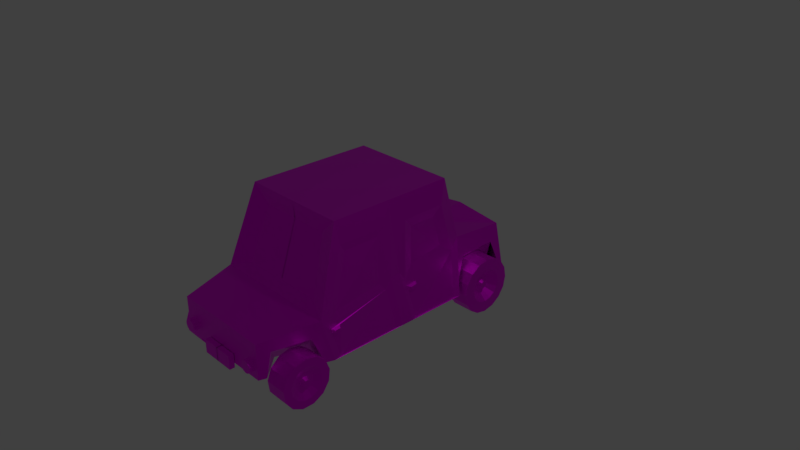 # Source: car.blend  (saved by Blender 2.80.75; exported with 4.5.12 LTS)
import bpy
from mathutils import Matrix  # noqa: F401  (used for matrix-valued properties, if any)

bpy.ops.wm.read_factory_settings(use_empty=True)
scene = bpy.context.scene
scene.name = 'Scene'

# ---- collections
col_collection_1 = bpy.data.collections.new('Collection 1'); scene.collection.children.link(col_collection_1)

# ---- images (referenced by path relative to the original .blend; pixels are not part of the script)
import os
ASSET_DIR = os.environ.get("B2B_ASSET_DIR", "")  # directory of the original .blend (textures are referenced by path, not embedded)
HERE = os.path.dirname(os.path.abspath(__file__))  # packed textures are extracted next to this script under _unpacked/

def load_image(name, relpath, width, height, colorspace="sRGB"):
    """Load a texture the original file referenced (path relative to the .blend, or extracted next to this script)."""
    p = next((c for c in (os.path.join(HERE, relpath), os.path.join(ASSET_DIR, relpath)) if relpath and os.path.exists(c)), "")
    if p:
        img = bpy.data.images.load(p, check_existing=True)
        img.name = name
    else:  # same state as the original file: an image datablock whose file is absent (Cycles renders it pink)
        img = bpy.data.images.new(name, width, height)
        img.source = "FILE"
        img.filepath = "//" + (relpath or name)
    img.colorspace_settings.name = colorspace
    return img
img_car_002 = load_image('CAR.002', 'car.png', 1024, 1024, 'sRGB')

# ---- materials (node trees are filled in below, after node groups)
mat_material_002 = bpy.data.materials.new('Material.002')
mat_material_002.alpha_threshold = 0.0
mat_material_002.roughness = 0.5

# ---- material node trees
mat_material_002.use_nodes = True; mat_material_002.node_tree.nodes.clear()
_N = mat_material_002.node_tree.nodes; _L = mat_material_002.node_tree.links
n0 = _N.new('ShaderNodeOutputMaterial'); n0.name = 'Material Output'; n0.location = (300, 300)
n1 = _N.new('ShaderNodeBsdfDiffuse'); n1.name = 'Diffuse BSDF'; n1.location = (10, 300)
n2 = _N.new('ShaderNodeOutputMaterial'); n2.name = 'Material Output.001'; n2.location = (691, 83)
n3 = _N.new('ShaderNodeTexImage'); n3.name = 'Image Texture'; n3.location = (-14, 174)
n3.width = 140
n3.image = img_car_002
n4 = _N.new('ShaderNodeBsdfPrincipled'); n4.name = 'Principled BSDF'; n4.location = (206, 165)
n4.width = 150
n4.subsurface_method = 'BURLEY'
n4.inputs[1].default_value = 1.0
n4.inputs[3].default_value = 1.45
n4.inputs[9].default_value = (1.0, 1.0, 1.0)
n4.inputs[27].default_value = (0.0, 0.0, 0.0, 1.0)
n4.inputs[28].default_value = 1.0
n5 = _N.new('ShaderNodeOutputLight'); n5.name = 'Lamp Output'; n5.location = (574, 139)
_L.new(n1.outputs[0], n0.inputs[0])
_L.new(n3.outputs[0], n4.inputs[0])
_L.new(n4.outputs[0], n2.inputs[0])
n2.is_active_output = True

# ---- world
world_world = bpy.data.worlds.new('World'); scene.world = world_world
world_world.color = (0.05088, 0.05088, 0.05088)
world_world.use_sun_shadow = False
world_world.sun_shadow_jitter_overblur = 0.0

# ---- cameras
cam_camera = bpy.data.cameras.new('Camera')
cam_camera.clip_end = 100.0
cam_camera.lens = 35.0
cam_camera.sensor_width = 32.0
cam_camera.sensor_height = 18.0
cam_camera.ortho_scale = 7.314
cam_camera.dof.focus_distance = 0.0

# ---- lights
light_lamp = bpy.data.lights.new('Lamp', 'POINT')
light_lamp.transmission_factor = 0.0
light_lamp.cutoff_distance = 30.0
light_lamp.energy = 100.0
light_lamp.shadow_buffer_clip_start = 1.001
light_lamp.shadow_soft_size = 0.1
light_lamp.shadow_maximum_resolution = 0.006
light_lamp.use_absolute_resolution = True

# ---- meshes
me_cube_002 = bpy.data.meshes.new('Cube.002')
me_cube_002.from_pydata([(0.8977, -1.327, -0.5503), (0.7469, -1.153, 1.122), (0.8977, 0.7612, -0.5503), (0.7469, 0.5849, 1.122), (0.642, 0.9577, 0.1479), (0.8195, 1.694, -0.5218), (0.6766, 1.694, 0.1138), (0.8977, -1.507, 0.05641), (0.6968, -2.255, -0.4795), (0.6968, -2.255, -0.008682), (0.4121, 1.753, -0.2451), (0.4138, 1.753, -0.2261), (0.4191, 1.753, -0.2077), (0.4276, 1.753, -0.1908), (0.4391, 1.753, -0.176), (0.4531, 1.753, -0.1639), (0.4691, 1.753, -0.1548), (0.4864, 1.753, -0.1493), (0.5045, 1.753, -0.1474), (0.5225, 1.753, -0.1493), (0.5398, 1.753, -0.1548), (0.5558, 1.753, -0.1639), (0.5698, 1.753, -0.176), (0.5813, 1.753, -0.1908), (0.5899, 1.753, -0.2077), (0.5951, 1.753, -0.2261), (0.5969, 1.753, -0.2451), (0.5951, 1.753, -0.2642), (0.5899, 1.753, -0.2826), (0.5813, 1.753, -0.2995), (0.5698, 1.753, -0.3143), (0.5558, 1.753, -0.3264), (0.5398, 1.753, -0.3354), (0.5225, 1.753, -0.341), (0.5045, 1.753, -0.3429), (0.4864, 1.753, -0.341), (0.4691, 1.753, -0.3354), (0.4531, 1.753, -0.3264), (0.4391, 1.753, -0.3143), (0.4276, 1.753, -0.2994), (0.4191, 1.753, -0.2826), (0.4138, 1.753, -0.2642), (0.4138, 1.821, -0.2261), (0.4121, 1.821, -0.2451), (0.4191, 1.821, -0.2077), (0.4276, 1.821, -0.1908), (0.4391, 1.821, -0.176), (0.4531, 1.821, -0.1639), (0.4691, 1.821, -0.1548), (0.4864, 1.821, -0.1493), (0.5045, 1.821, -0.1474), (0.5225, 1.821, -0.1493), (0.5398, 1.821, -0.1548), (0.5558, 1.821, -0.1639), (0.5698, 1.821, -0.176), (0.5813, 1.821, -0.1908), (0.5899, 1.821, -0.2077), (0.5951, 1.821, -0.2261), (0.5969, 1.821, -0.2451), (0.5951, 1.821, -0.2642), (0.5899, 1.821, -0.2826), (0.5813, 1.821, -0.2995), (0.5698, 1.821, -0.3143), (0.5558, 1.821, -0.3264), (0.5398, 1.821, -0.3354), (0.5225, 1.821, -0.341), (0.5045, 1.821, -0.3429), (0.4864, 1.821, -0.341), (0.4691, 1.821, -0.3354), (0.4531, 1.821, -0.3264), (0.4391, 1.821, -0.3143), (0.4276, 1.821, -0.2994), (0.4191, 1.821, -0.2826), (0.4138, 1.821, -0.2642), (0.2218, 1.701, -0.4117), (0.2218, 1.701, -0.5785), (0.001186, 1.701, -0.4117), (0.001186, 1.701, -0.5785), (0.001186, 1.738, -0.4117), (0.2218, 1.738, -0.4117), (0.2218, 1.738, -0.5785), (0.001186, 1.738, -0.5785), (-0.001237, 0.6146, 0.8278), (0.5257, 0.6146, 0.8278), (0.4516, 0.8775, 0.1404), (-0.001237, 0.8775, 0.1348), (0.7469, -0.1839, 1.122), (0.8977, -0.08366, -0.5503), (0.7605, -0.185, 0.1055), (0.8977, -0.2477, -0.5503), (0.7469, -0.3396, 1.122), (0.7763, -0.3368, 0.09985), (0.6701, 0.8273, 0.004903), (0.8745, 0.6703, -0.553), (0.8745, -0.004893, -0.553), (0.754, 0.5294, 0.7836), (0.754, -0.08497, 0.7836), (0.7648, -0.08587, -0.02899), (0.7034, 0.4405, 0.6317), (0.6516, 0.6247, 0.1503), (0.7034, 0.06062, 0.6317), (0.7101, 0.06006, 0.1293), (0.8977, -1.507, 0.05641), (0.7469, -1.153, 1.122), (0.7469, -0.3396, 1.122), (0.8977, -1.327, -0.5503), (0.7763, -0.3368, 0.09985), (0.8977, -0.2477, -0.5503), (0.8848, -1.381, -0.05201), (0.7616, -1.091, 0.8189), (0.7616, -0.4272, 0.8189), (0.8848, -1.234, -0.5477), (0.7856, -0.4249, -0.01651), (0.8848, -0.3521, -0.5477), (0.8455, -1.24, 0.06241), (0.754, -1.024, 0.709), (0.754, -0.5313, 0.709), (0.7718, -0.5295, 0.08877), (0.6107, -1.376, 0.1571), (0.5067, -1.132, 0.8925), (-0.00869, -1.132, 0.8925), (-0.00869, -1.376, 0.1647), (0.8264, 0.816, -0.3555), (0.8229, 1.653, -0.523), (0.9674, 1.199, -0.9361), (0.6668, 1.199, -0.9361), (0.9674, 1.05, -0.9064), (0.6668, 1.05, -0.9064), (0.9674, 0.9238, -0.822), (0.6668, 0.9238, -0.822), (0.9674, 0.8393, -0.6957), (0.6668, 0.8393, -0.6957), (0.9674, 0.8097, -0.5467), (0.6668, 0.8097, -0.5467), (0.9674, 0.8393, -0.3977), (0.6668, 0.8393, -0.3977), (0.9674, 0.9238, -0.2714), (0.6668, 0.9238, -0.2714), (0.9674, 1.05, -0.1869), (0.6668, 1.05, -0.1869), (0.9674, 1.199, -0.1573), (0.6668, 1.199, -0.1573), (0.9674, 1.348, -0.1869), (0.6668, 1.348, -0.1869), (0.9674, 1.474, -0.2714), (0.6668, 1.474, -0.2714), (0.9674, 1.559, -0.3977), (0.6668, 1.559, -0.3977), (0.9674, 1.588, -0.5467), (0.6668, 1.588, -0.5467), (0.9674, 1.559, -0.6957), (0.6668, 1.559, -0.6957), (0.9674, 1.474, -0.822), (0.6668, 1.474, -0.822), (0.9674, 1.348, -0.9064), (0.6668, 1.348, -0.9064), (0.7188, 1.535, -0.09969), (0.7245, 1.001, -0.1001), (0.8264, 0.816, -0.3555), (0.8977, 0.7612, -0.5503), (0.7245, 1.001, -0.1001), (0.7188, 1.535, -0.09969), (0.8229, 1.653, -0.523), (0.8216, 1.653, -0.5225), (0.374, 0.7612, -0.5503), (0.5833, 1.589, -0.525), (0.7828, -0.07264, -0.1146), (0.7948, -0.06377, -0.172), (0.7664, 0.0817, -0.1072), (0.7782, 0.0877, -0.1625), (0.8281, -0.04453, -0.1231), (0.8359, -0.03875, -0.1606), (0.8174, 0.05618, -0.1183), (0.8251, 0.06009, -0.1543), (0.8848, -1.347, -0.169), (0.8848, -1.361, -0.1198), (0.8831, -1.234, -0.114), (0.8848, -1.216, -0.1685), (0.9299, -1.323, -0.1572), (0.9299, -1.331, -0.1285), (0.9289, -1.257, -0.1251), (0.9299, -1.246, -0.1569), (0.241, -2.33, -0.3517), (0.241, -2.33, -0.5365), (0.4894, -2.326, -0.3256), (0.4894, -2.239, -0.3256), (0.4988, -2.326, -0.3639), (0.4988, -2.239, -0.3639), (0.5249, -2.326, -0.3934), (0.5249, -2.239, -0.3934), (0.5618, -2.326, -0.4073), (0.5618, -2.239, -0.4073), (0.6009, -2.326, -0.4026), (0.6009, -2.239, -0.4026), (0.6333, -2.326, -0.3802), (0.6333, -2.239, -0.3802), (0.6516, -2.326, -0.3453), (0.6516, -2.239, -0.3453), (0.6516, -2.326, -0.3059), (0.6516, -2.239, -0.3059), (0.6333, -2.326, -0.2711), (0.6333, -2.239, -0.2711), (0.6009, -2.326, -0.2487), (0.6009, -2.239, -0.2487), (0.5618, -2.326, -0.244), (0.5618, -2.239, -0.244), (0.5249, -2.326, -0.2579), (0.5249, -2.239, -0.2579), (0.4988, -2.326, -0.2874), (0.4988, -2.239, -0.2874), (-0.004596, -2.33, -0.5365), (-0.004596, -2.33, -0.3517), (0.241, -2.259, -0.5365), (0.241, -2.259, -0.3517), (-0.004596, -2.259, -0.5365), (-0.004596, -2.259, -0.3517), (0.8711, -1.45, -0.5409), (0.719, -2.152, -0.4874), (0.7322, -2.091, -0.1571), (0.853, -1.617, -0.15), (0.4797, -1.474, -0.539), (0.4116, -1.834, -0.5116), (0.7042, -1.817, -0.2473), (1.002, -1.817, -0.2473), (0.7042, -1.665, -0.2847), (1.002, -1.665, -0.2847), (0.7042, -1.548, -0.3883), (1.002, -1.548, -0.3883), (0.7042, -1.493, -0.5343), (1.002, -1.493, -0.5343), (0.7042, -1.512, -0.6894), (1.002, -1.512, -0.6894), (0.7042, -1.6, -0.8179), (1.002, -1.6, -0.8179), (0.7042, -1.739, -0.8905), (1.002, -1.739, -0.8905), (0.7042, -1.895, -0.8905), (1.002, -1.895, -0.8905), (0.7042, -2.033, -0.8179), (1.002, -2.033, -0.8179), (0.7042, -2.122, -0.6894), (1.002, -2.122, -0.6894), (0.7042, -2.141, -0.5343), (1.002, -2.141, -0.5343), (0.7042, -2.085, -0.3883), (1.002, -2.085, -0.3883), (0.7042, -1.968, -0.2847), (1.002, -1.968, -0.2847), (0.9674, 1.199, -0.781), (0.9674, 1.109, -0.7631), (0.9674, 1.033, -0.7123), (0.9674, 0.9827, -0.6363), (0.9674, 0.9648, -0.5467), (0.9674, 0.9827, -0.457), (0.9674, 1.033, -0.381), (0.9674, 1.109, -0.3303), (0.9674, 1.199, -0.3124), (0.9674, 1.289, -0.3303), (0.9674, 1.365, -0.381), (0.9674, 1.416, -0.457), (0.9674, 1.433, -0.5467), (0.9674, 1.416, -0.6363), (0.9674, 1.365, -0.7123), (0.9674, 1.289, -0.7631), (0.8639, 1.199, -0.6781), (0.8639, 1.149, -0.6681), (0.8639, 1.106, -0.6396), (0.8639, 1.078, -0.597), (0.8639, 1.068, -0.5467), (0.8639, 1.078, -0.4964), (0.8639, 1.106, -0.4537), (0.8639, 1.149, -0.4252), (0.8639, 1.199, -0.4152), (0.8639, 1.249, -0.4252), (0.8639, 1.292, -0.4537), (0.8639, 1.321, -0.4964), (0.8639, 1.331, -0.5467), (0.8639, 1.321, -0.597), (0.8639, 1.292, -0.6396), (0.8639, 1.249, -0.6681), (0.8639, 1.199, -0.6279), (0.8639, 1.168, -0.6217), (0.8639, 1.142, -0.6041), (0.8639, 1.124, -0.5777), (0.8639, 1.118, -0.5467), (0.8639, 1.124, -0.5156), (0.8639, 1.142, -0.4893), (0.8639, 1.168, -0.4717), (0.8639, 1.199, -0.4655), (0.8639, 1.23, -0.4717), (0.8639, 1.256, -0.4893), (0.8639, 1.274, -0.5156), (0.8639, 1.28, -0.5467), (0.8639, 1.274, -0.5777), (0.8639, 1.256, -0.6041), (0.8639, 1.23, -0.6217), (0.9247, 1.199, -0.5933), (0.9247, 1.181, -0.5898), (0.9247, 1.166, -0.5797), (0.9247, 1.156, -0.5645), (0.9247, 1.152, -0.5467), (0.9247, 1.156, -0.5288), (0.9247, 1.166, -0.5137), (0.9247, 1.181, -0.5036), (0.9247, 1.199, -0.5), (0.9247, 1.217, -0.5036), (0.9247, 1.232, -0.5137), (0.9247, 1.242, -0.5288), (0.9247, 1.246, -0.5467), (0.9247, 1.242, -0.5645), (0.9247, 1.232, -0.5797), (0.9247, 1.217, -0.5898), (1.002, -1.714, -0.3782), (1.002, -1.817, -0.3529), (1.002, -1.635, -0.4483), (1.002, -1.598, -0.547), (1.002, -1.61, -0.6519), (1.002, -1.67, -0.7389), (1.002, -1.764, -0.788), (1.002, -1.87, -0.788), (1.002, -1.963, -0.7389), (1.002, -2.023, -0.6519), (1.002, -2.036, -0.547), (1.002, -1.998, -0.4483), (1.002, -1.919, -0.3782), (0.9513, -1.758, -0.4621), (0.9513, -1.817, -0.4477), (0.9513, -1.713, -0.5021), (0.9513, -1.692, -0.5585), (0.9513, -1.699, -0.6183), (0.9513, -1.733, -0.668), (0.9513, -1.787, -0.696), (0.9513, -1.847, -0.696), (0.9513, -1.9, -0.668), (0.9513, -1.935, -0.6183), (0.9513, -1.942, -0.5585), (0.9513, -1.92, -0.5021), (0.9513, -1.875, -0.4621), (0.9513, -1.786, -0.5142), (0.9513, -1.817, -0.5065), (0.9513, -1.761, -0.5355), (0.9513, -1.75, -0.5656), (0.9513, -1.754, -0.5975), (0.9513, -1.772, -0.6239), (0.9513, -1.801, -0.6389), (0.9513, -1.833, -0.6389), (0.9513, -1.861, -0.6239), (0.9513, -1.88, -0.5975), (0.9513, -1.883, -0.5656), (0.9513, -1.872, -0.5355), (0.9513, -1.848, -0.5142), (1.001, -1.798, -0.5374), (1.001, -1.817, -0.5327), (1.001, -1.783, -0.5504), (1.001, -1.776, -0.5687), (1.001, -1.778, -0.5882), (1.001, -1.79, -0.6043), (1.001, -1.807, -0.6134), (1.001, -1.827, -0.6134), (1.001, -1.844, -0.6043), (1.001, -1.855, -0.5882), (1.001, -1.857, -0.5687), (1.001, -1.85, -0.5504), (1.001, -1.836, -0.5374), (-0.8977, -1.327, -0.5503), (-0.7469, -1.153, 1.122), (-0.8977, 0.7612, -0.5503), (-0.7469, 0.5849, 1.122), (-0.642, 0.9577, 0.1479), (-0.8195, 1.694, -0.5218), (-0.6766, 1.694, 0.1138), (-0.8977, -1.507, 0.05641), (-0.6968, -2.255, -0.4795), (-0.6968, -2.255, -0.008682), (5.801e-08, -1.327, -0.5503), (5.038e-08, -1.153, 1.122), (-3.327e-08, 0.7612, -0.5503), (-2.557e-08, 0.5849, 1.122), (-4.186e-08, 0.9577, 0.1399), (-7.404e-08, 1.694, -0.5218), (-7.404e-08, 1.694, 0.1983), (6.589e-08, -1.507, 0.06744), (9.856e-08, -2.255, -0.4795), (9.856e-08, -2.255, -0.0001163), (-0.4121, 1.753, -0.2451), (-0.4138, 1.753, -0.2261), (-0.4191, 1.753, -0.2077), (-0.4276, 1.753, -0.1908), (-0.4391, 1.753, -0.176), (-0.4531, 1.753, -0.1639), (-0.4691, 1.753, -0.1548), (-0.4864, 1.753, -0.1493), (-0.5045, 1.753, -0.1474), (-0.5225, 1.753, -0.1493), (-0.5398, 1.753, -0.1548), (-0.5558, 1.753, -0.1639), (-0.5698, 1.753, -0.176), (-0.5813, 1.753, -0.1908), (-0.5899, 1.753, -0.2077), (-0.5951, 1.753, -0.2261), (-0.5969, 1.753, -0.2451), (-0.5951, 1.753, -0.2642), (-0.5899, 1.753, -0.2826), (-0.5813, 1.753, -0.2995), (-0.5698, 1.753, -0.3143), (-0.5558, 1.753, -0.3264), (-0.5398, 1.753, -0.3354), (-0.5225, 1.753, -0.341), (-0.5045, 1.753, -0.3429), (-0.4864, 1.753, -0.341), (-0.4691, 1.753, -0.3354), (-0.4531, 1.753, -0.3264), (-0.4391, 1.753, -0.3143), (-0.4276, 1.753, -0.2994), (-0.4191, 1.753, -0.2826), (-0.4138, 1.753, -0.2642), (-0.4138, 1.821, -0.2261), (-0.4121, 1.821, -0.2451), (-0.4191, 1.821, -0.2077), (-0.4276, 1.821, -0.1908), (-0.4391, 1.821, -0.176), (-0.4531, 1.821, -0.1639), (-0.4691, 1.821, -0.1548), (-0.4864, 1.821, -0.1493), (-0.5045, 1.821, -0.1474), (-0.5225, 1.821, -0.1493), (-0.5398, 1.821, -0.1548), (-0.5558, 1.821, -0.1639), (-0.5698, 1.821, -0.176), (-0.5813, 1.821, -0.1908), (-0.5899, 1.821, -0.2077), (-0.5951, 1.821, -0.2261), (-0.5969, 1.821, -0.2451), (-0.5951, 1.821, -0.2642), (-0.5899, 1.821, -0.2826), (-0.5813, 1.821, -0.2995), (-0.5698, 1.821, -0.3143), (-0.5558, 1.821, -0.3264), (-0.5398, 1.821, -0.3354), (-0.5225, 1.821, -0.341), (-0.5045, 1.821, -0.3429), (-0.4864, 1.821, -0.341), (-0.4691, 1.821, -0.3354), (-0.4531, 1.821, -0.3264), (-0.4391, 1.821, -0.3143), (-0.4276, 1.821, -0.2994), (-0.4191, 1.821, -0.2826), (-0.4138, 1.821, -0.2642), (-0.2218, 1.701, -0.4117), (-0.2218, 1.701, -0.5785), (-0.001186, 1.701, -0.4117), (-0.001186, 1.701, -0.5785), (-0.001186, 1.738, -0.4117), (-0.2218, 1.738, -0.4117), (-0.2218, 1.738, -0.5785), (-0.001186, 1.738, -0.5785), (0.001237, 0.6146, 0.8278), (-0.5257, 0.6146, 0.8278), (-0.4516, 0.8775, 0.1404), (0.001237, 0.8775, 0.1348), (-0.7469, -0.1839, 1.122), (-0.8977, -0.08366, -0.5503), (-0.7605, -0.185, 0.1055), (-0.8977, -0.2477, -0.5503), (-0.7469, -0.3396, 1.122), (-0.7763, -0.3368, 0.09985), (-0.6701, 0.8273, 0.004903), (-0.8745, 0.6703, -0.553), (-0.8745, -0.004893, -0.553), (-0.754, 0.5294, 0.7836), (-0.754, -0.08497, 0.7836), (-0.7648, -0.08587, -0.02899), (-0.7034, 0.4405, 0.6317), (-0.6516, 0.6247, 0.1503), (-0.7034, 0.06062, 0.6317), (-0.7101, 0.06006, 0.1293), (-0.8977, -1.507, 0.05641), (-0.7469, -1.153, 1.122), (-0.7469, -0.3396, 1.122), (-0.8977, -1.327, -0.5503), (-0.7763, -0.3368, 0.09985), (-0.8977, -0.2477, -0.5503), (-0.8848, -1.381, -0.05201), (-0.7616, -1.091, 0.8189), (-0.7616, -0.4272, 0.8189), (-0.8848, -1.234, -0.5477), (-0.7856, -0.4249, -0.01651), (-0.8848, -0.3521, -0.5477), (-0.8455, -1.24, 0.06241), (-0.754, -1.024, 0.709), (-0.754, -0.5313, 0.709), (-0.7718, -0.5295, 0.08877), (-0.6107, -1.376, 0.1571), (-0.5067, -1.132, 0.8925), (0.00869, -1.132, 0.8925), (0.00869, -1.376, 0.1647), (-0.8264, 0.816, -0.3555), (-0.8229, 1.653, -0.523), (-0.9674, 1.199, -0.9361), (-0.6668, 1.199, -0.9361), (-0.9674, 1.05, -0.9064), (-0.6668, 1.05, -0.9064), (-0.9674, 0.9238, -0.822), (-0.6668, 0.9238, -0.822), (-0.9674, 0.8393, -0.6957), (-0.6668, 0.8393, -0.6957), (-0.9674, 0.8097, -0.5467), (-0.6668, 0.8097, -0.5467), (-0.9674, 0.8393, -0.3977), (-0.6668, 0.8393, -0.3977), (-0.9674, 0.9238, -0.2714), (-0.6668, 0.9238, -0.2714), (-0.9674, 1.05, -0.1869), (-0.6668, 1.05, -0.1869), (-0.9674, 1.199, -0.1573), (-0.6668, 1.199, -0.1573), (-0.9674, 1.348, -0.1869), (-0.6668, 1.348, -0.1869), (-0.9674, 1.474, -0.2714), (-0.6668, 1.474, -0.2714), (-0.9674, 1.559, -0.3977), (-0.6668, 1.559, -0.3977), (-0.9674, 1.588, -0.5467), (-0.6668, 1.588, -0.5467), (-0.9674, 1.559, -0.6957), (-0.6668, 1.559, -0.6957), (-0.9674, 1.474, -0.822), (-0.6668, 1.474, -0.822), (-0.9674, 1.348, -0.9064), (-0.6668, 1.348, -0.9064), (-0.7188, 1.535, -0.09969), (-0.7245, 1.001, -0.1001), (-0.8264, 0.816, -0.3555), (-0.8977, 0.7612, -0.5503), (-0.7245, 1.001, -0.1001), (-0.7188, 1.535, -0.09969), (-0.8229, 1.653, -0.523), (-0.8216, 1.653, -0.5225), (-0.374, 0.7612, -0.5503), (-0.5833, 1.589, -0.525), (-0.7828, -0.07264, -0.1146), (-0.7948, -0.06377, -0.172), (-0.7664, 0.0817, -0.1072), (-0.7782, 0.0877, -0.1625), (-0.8281, -0.04453, -0.1231), (-0.8359, -0.03875, -0.1606), (-0.8174, 0.05618, -0.1183), (-0.8251, 0.06009, -0.1543), (-0.8848, -1.347, -0.169), (-0.8848, -1.361, -0.1198), (-0.8831, -1.234, -0.114), (-0.8848, -1.216, -0.1685), (-0.9299, -1.323, -0.1572), (-0.9299, -1.331, -0.1285), (-0.9289, -1.257, -0.1251), (-0.9299, -1.246, -0.1569), (-0.241, -2.33, -0.3517), (-0.241, -2.33, -0.5365), (-0.4894, -2.326, -0.3256), (-0.4894, -2.239, -0.3256), (-0.4988, -2.326, -0.3639), (-0.4988, -2.239, -0.3639), (-0.5249, -2.326, -0.3934), (-0.5249, -2.239, -0.3934), (-0.5618, -2.326, -0.4073), (-0.5618, -2.239, -0.4073), (-0.6009, -2.326, -0.4026), (-0.6009, -2.239, -0.4026), (-0.6333, -2.326, -0.3802), (-0.6333, -2.239, -0.3802), (-0.6516, -2.326, -0.3453), (-0.6516, -2.239, -0.3453), (-0.6516, -2.326, -0.3059), (-0.6516, -2.239, -0.3059), (-0.6333, -2.326, -0.2711), (-0.6333, -2.239, -0.2711), (-0.6009, -2.326, -0.2487), (-0.6009, -2.239, -0.2487), (-0.5618, -2.326, -0.244), (-0.5618, -2.239, -0.244), (-0.5249, -2.326, -0.2579), (-0.5249, -2.239, -0.2579), (-0.4988, -2.326, -0.2874), (-0.4988, -2.239, -0.2874), (0.004596, -2.33, -0.5365), (0.004596, -2.33, -0.3517), (-0.241, -2.259, -0.5365), (-0.241, -2.259, -0.3517), (0.004596, -2.259, -0.5365), (0.004596, -2.259, -0.3517), (-0.8711, -1.45, -0.5409), (-0.719, -2.152, -0.4874), (-0.7322, -2.091, -0.1571), (-0.853, -1.617, -0.15), (-0.4797, -1.474, -0.539), (-0.4116, -1.834, -0.5116), (-0.7042, -1.817, -0.2473), (-1.002, -1.817, -0.2473), (-0.7042, -1.665, -0.2847), (-1.002, -1.665, -0.2847), (-0.7042, -1.548, -0.3883), (-1.002, -1.548, -0.3883), (-0.7042, -1.493, -0.5343), (-1.002, -1.493, -0.5343), (-0.7042, -1.512, -0.6894), (-1.002, -1.512, -0.6894), (-0.7042, -1.6, -0.8179), (-1.002, -1.6, -0.8179), (-0.7042, -1.739, -0.8905), (-1.002, -1.739, -0.8905), (-0.7042, -1.895, -0.8905), (-1.002, -1.895, -0.8905), (-0.7042, -2.033, -0.8179), (-1.002, -2.033, -0.8179), (-0.7042, -2.122, -0.6894), (-1.002, -2.122, -0.6894), (-0.7042, -2.141, -0.5343), (-1.002, -2.141, -0.5343), (-0.7042, -2.085, -0.3883), (-1.002, -2.085, -0.3883), (-0.7042, -1.968, -0.2847), (-1.002, -1.968, -0.2847), (-0.9674, 1.199, -0.781), (-0.9674, 1.109, -0.7631), (-0.9674, 1.033, -0.7123), (-0.9674, 0.9827, -0.6363), (-0.9674, 0.9648, -0.5467), (-0.9674, 0.9827, -0.457), (-0.9674, 1.033, -0.381), (-0.9674, 1.109, -0.3303), (-0.9674, 1.199, -0.3124), (-0.9674, 1.289, -0.3303), (-0.9674, 1.365, -0.381), (-0.9674, 1.416, -0.457), (-0.9674, 1.433, -0.5467), (-0.9674, 1.416, -0.6363), (-0.9674, 1.365, -0.7123), (-0.9674, 1.289, -0.7631), (-0.8639, 1.199, -0.6781), (-0.8639, 1.149, -0.6681), (-0.8639, 1.106, -0.6396), (-0.8639, 1.078, -0.597), (-0.8639, 1.068, -0.5467), (-0.8639, 1.078, -0.4964), (-0.8639, 1.106, -0.4537), (-0.8639, 1.149, -0.4252), (-0.8639, 1.199, -0.4152), (-0.8639, 1.249, -0.4252), (-0.8639, 1.292, -0.4537), (-0.8639, 1.321, -0.4964), (-0.8639, 1.331, -0.5467), (-0.8639, 1.321, -0.597), (-0.8639, 1.292, -0.6396), (-0.8639, 1.249, -0.6681), (-0.8639, 1.199, -0.6279), (-0.8639, 1.168, -0.6217), (-0.8639, 1.142, -0.6041), (-0.8639, 1.124, -0.5777), (-0.8639, 1.118, -0.5467), (-0.8639, 1.124, -0.5156), (-0.8639, 1.142, -0.4893), (-0.8639, 1.168, -0.4717), (-0.8639, 1.199, -0.4655), (-0.8639, 1.23, -0.4717), (-0.8639, 1.256, -0.4893), (-0.8639, 1.274, -0.5156), (-0.8639, 1.28, -0.5467), (-0.8639, 1.274, -0.5777), (-0.8639, 1.256, -0.6041), (-0.8639, 1.23, -0.6217), (-0.9247, 1.199, -0.5933), (-0.9247, 1.181, -0.5898), (-0.9247, 1.166, -0.5797), (-0.9247, 1.156, -0.5645), (-0.9247, 1.152, -0.5467), (-0.9247, 1.156, -0.5288), (-0.9247, 1.166, -0.5137), (-0.9247, 1.181, -0.5036), (-0.9247, 1.199, -0.5), (-0.9247, 1.217, -0.5036), (-0.9247, 1.232, -0.5137), (-0.9247, 1.242, -0.5288), (-0.9247, 1.246, -0.5467), (-0.9247, 1.242, -0.5645), (-0.9247, 1.232, -0.5797), (-0.9247, 1.217, -0.5898), (-1.002, -1.714, -0.3782), (-1.002, -1.817, -0.3529), (-1.002, -1.635, -0.4483), (-1.002, -1.598, -0.547), (-1.002, -1.61, -0.6519), (-1.002, -1.67, -0.7389), (-1.002, -1.764, -0.788), (-1.002, -1.87, -0.788), (-1.002, -1.963, -0.7389), (-1.002, -2.023, -0.6519), (-1.002, -2.036, -0.547), (-1.002, -1.998, -0.4483), (-1.002, -1.919, -0.3782), (-0.9513, -1.758, -0.4621), (-0.9513, -1.817, -0.4477), (-0.9513, -1.713, -0.5021), (-0.9513, -1.692, -0.5585), (-0.9513, -1.699, -0.6183), (-0.9513, -1.733, -0.668), (-0.9513, -1.787, -0.696), (-0.9513, -1.847, -0.696), (-0.9513, -1.9, -0.668), (-0.9513, -1.935, -0.6183), (-0.9513, -1.942, -0.5585), (-0.9513, -1.92, -0.5021), (-0.9513, -1.875, -0.4621), (-0.9513, -1.786, -0.5142), (-0.9513, -1.817, -0.5065), (-0.9513, -1.761, -0.5355), (-0.9513, -1.75, -0.5656), (-0.9513, -1.754, -0.5975), (-0.9513, -1.772, -0.6239), (-0.9513, -1.801, -0.6389), (-0.9513, -1.833, -0.6389), (-0.9513, -1.861, -0.6239), (-0.9513, -1.88, -0.5975), (-0.9513, -1.883, -0.5656), (-0.9513, -1.872, -0.5355), (-0.9513, -1.848, -0.5142), (-1.001, -1.798, -0.5374), (-1.001, -1.817, -0.5327), (-1.001, -1.783, -0.5504), (-1.001, -1.776, -0.5687), (-1.001, -1.778, -0.5882), (-1.001, -1.79, -0.6043), (-1.001, -1.807, -0.6134), (-1.001, -1.827, -0.6134), (-1.001, -1.844, -0.6043), (-1.001, -1.855, -0.5882), (-1.001, -1.857, -0.5687), (-1.001, -1.85, -0.5504), (-1.001, -1.836, -0.5374)], [], [(374, 0, 216, 220, 221, 217, 8, 382), (4, 122, 157, 156, 123, 163, 5, 6), (374, 376, 164, 2, 87, 89, 0), (377, 375, 1, 90, 86, 3), (379, 380, 6, 5), (378, 4, 6, 380), (7, 1, 119, 118), (0, 7, 9, 8, 217, 218, 219, 216), (7, 381, 383, 9), (8, 9, 383, 382), (3, 4, 84, 83), (11, 12, 13, 14, 15, 16, 17, 18, 19, 20, 21, 22, 23, 24, 25, 26, 27, 28, 29, 30, 31, 32, 33, 34, 35, 36, 37, 38, 39, 40, 41, 10), (42, 43, 73, 72, 71, 70, 69, 68, 67, 66, 65, 64, 63, 62, 61, 60, 59, 58, 57, 56, 55, 54, 53, 52, 51, 50, 49, 48, 47, 46, 45, 44), (36, 35, 67, 68), (23, 22, 54, 55), (37, 36, 68, 69), (24, 23, 55, 56), (11, 10, 43, 42), (38, 37, 69, 70), (25, 24, 56, 57), (12, 11, 42, 44), (39, 38, 70, 71), (26, 25, 57, 58), (13, 12, 44, 45), (40, 39, 71, 72), (27, 26, 58, 59), (14, 13, 45, 46), (41, 40, 72, 73), (28, 27, 59, 60), (15, 14, 46, 47), (10, 41, 73, 43), (29, 28, 60, 61), (16, 15, 47, 48), (30, 29, 61, 62), (17, 16, 48, 49), (31, 30, 62, 63), (18, 17, 49, 50), (32, 31, 63, 64), (19, 18, 50, 51), (33, 32, 64, 65), (20, 19, 51, 52), (34, 33, 65, 66), (21, 20, 52, 53), (35, 34, 66, 67), (22, 21, 53, 54), (74, 76, 77, 75), (79, 80, 81, 78), (77, 76, 78, 81), (74, 75, 80, 79), (75, 77, 81, 80), (76, 74, 79, 78), (84, 85, 82, 83), (377, 3, 83, 82), (0, 89, 107, 105), (100, 101, 99, 98), (92, 97, 166, 168, 169, 167, 94, 93), (4, 3, 95, 92), (87, 88, 91, 89), (90, 91, 88, 86), (89, 91, 106, 107), (95, 96, 100, 98), (3, 86, 96, 95), (86, 88, 97, 96), (2, 122, 4, 92, 93), (88, 87, 94, 167, 166, 97), (97, 92, 99, 101), (92, 95, 98, 99), (96, 97, 101, 100), (103, 102, 108, 109), (102, 105, 111, 174, 175, 108), (90, 1, 103, 104), (91, 90, 104, 106), (1, 7, 102, 103), (7, 0, 105, 102), (110, 109, 115, 116), (113, 112, 108, 175, 176, 177, 174, 111), (106, 104, 110, 112), (104, 103, 109, 110), (107, 106, 112, 113), (105, 107, 113, 111), (114, 117, 116, 115), (109, 108, 114, 115), (112, 110, 116, 117), (108, 112, 117, 114), (121, 118, 119, 120), (1, 375, 120, 119), (381, 7, 118, 121), (124, 126, 127, 125), (126, 128, 129, 127), (128, 130, 131, 129), (130, 132, 133, 131), (132, 134, 135, 133), (134, 136, 137, 135), (136, 138, 139, 137), (138, 140, 141, 139), (140, 142, 143, 141), (142, 144, 145, 143), (144, 146, 147, 145), (146, 148, 149, 147), (148, 150, 151, 149), (122, 2, 159, 158), (150, 152, 153, 151), (127, 129, 131, 133, 135, 137, 139, 141, 143, 145, 147, 149, 151, 153, 155, 125), (152, 154, 155, 153), (154, 124, 125, 155), (146, 259, 260, 148), (123, 156, 161, 162), (156, 157, 160, 161), (157, 122, 158, 160), (163, 165, 164, 376, 379, 5), (159, 2, 164, 158), (161, 163, 165, 162), (158, 164, 160), (161, 160, 164, 165), (171, 173, 172, 170), (169, 168, 172, 173), (166, 167, 171, 170), (167, 169, 173, 171), (168, 166, 170, 172), (178, 181, 180, 179), (174, 177, 181, 178), (176, 175, 179, 180), (177, 176, 180, 181), (175, 174, 178, 179), (230, 231, 233, 232), (222, 223, 225, 224), (184, 185, 187, 186), (186, 187, 189, 188), (188, 189, 191, 190), (228, 229, 231, 230), (218, 217, 221), (190, 191, 193, 192), (220, 216, 219), (192, 193, 195, 194), (219, 218, 221, 220), (194, 195, 197, 196), (226, 227, 229, 228), (215, 211, 182, 213), (196, 197, 199, 198), (210, 214, 212, 183), (198, 199, 201, 200), (212, 213, 182, 183), (200, 201, 203, 202), (224, 225, 227, 226), (214, 215, 213, 212), (202, 203, 205, 204), (210, 211, 215, 214), (204, 205, 207, 206), (187, 185, 209, 207, 205, 203, 201, 199, 197, 195, 193, 191, 189), (183, 182, 211, 210), (206, 207, 209, 208), (208, 209, 185, 184), (184, 186, 188, 190, 192, 194, 196, 198, 200, 202, 204, 206, 208), (232, 233, 235, 234), (234, 235, 237, 236), (236, 237, 239, 238), (238, 239, 241, 240), (240, 241, 243, 242), (242, 243, 245, 244), (231, 229, 315, 316), (244, 245, 247, 246), (246, 247, 223, 222), (232, 234, 236, 238, 240, 242, 244, 246, 222, 224, 226, 228, 230), (251, 267, 268, 252), (154, 263, 248, 124), (132, 252, 253, 134), (142, 257, 258, 144), (150, 261, 262, 152), (128, 250, 251, 130), (138, 255, 256, 140), (124, 248, 249, 126), (134, 253, 254, 136), (144, 258, 259, 146), (148, 260, 261, 150), (152, 262, 263, 154), (130, 251, 252, 132), (140, 256, 257, 142), (126, 249, 250, 128), (136, 254, 255, 138), (272, 288, 289, 273), (259, 275, 276, 260), (252, 268, 269, 253), (260, 276, 277, 261), (253, 269, 270, 254), (261, 277, 278, 262), (254, 270, 271, 255), (262, 278, 279, 263), (255, 271, 272, 256), (248, 264, 265, 249), (263, 279, 264, 248), (256, 272, 273, 257), (249, 265, 266, 250), (257, 273, 274, 258), (250, 266, 267, 251), (258, 274, 275, 259), (293, 309, 310, 294), (265, 281, 282, 266), (273, 289, 290, 274), (266, 282, 283, 267), (274, 290, 291, 275), (267, 283, 284, 268), (275, 291, 292, 276), (268, 284, 285, 269), (276, 292, 293, 277), (269, 285, 286, 270), (277, 293, 294, 278), (270, 286, 287, 271), (278, 294, 295, 279), (271, 287, 288, 272), (264, 280, 281, 265), (279, 295, 280, 264), (296, 311, 310, 309, 308, 307, 306, 305, 304, 303, 302, 301, 300, 299, 298, 297), (286, 302, 303, 287), (294, 310, 311, 295), (287, 303, 304, 288), (280, 296, 297, 281), (295, 311, 296, 280), (288, 304, 305, 289), (281, 297, 298, 282), (289, 305, 306, 290), (282, 298, 299, 283), (290, 306, 307, 291), (283, 299, 300, 284), (291, 307, 308, 292), (284, 300, 301, 285), (292, 308, 309, 293), (285, 301, 302, 286), (320, 319, 332, 333), (241, 239, 320, 321), (227, 225, 312, 314), (237, 235, 318, 319), (247, 245, 323, 324), (233, 231, 316, 317), (243, 241, 321, 322), (229, 227, 314, 315), (239, 237, 319, 320), (225, 223, 313, 312), (223, 247, 324, 313), (235, 233, 317, 318), (245, 243, 322, 323), (332, 331, 344, 345), (312, 313, 326, 325), (321, 320, 333, 334), (314, 312, 325, 327), (322, 321, 334, 335), (315, 314, 327, 328), (323, 322, 335, 336), (316, 315, 328, 329), (324, 323, 336, 337), (317, 316, 329, 330), (313, 324, 337, 326), (318, 317, 330, 331), (319, 318, 331, 332), (349, 348, 361, 362), (333, 332, 345, 346), (325, 326, 339, 338), (334, 333, 346, 347), (327, 325, 338, 340), (335, 334, 347, 348), (328, 327, 340, 341), (336, 335, 348, 349), (329, 328, 341, 342), (337, 336, 349, 350), (330, 329, 342, 343), (326, 337, 350, 339), (331, 330, 343, 344), (351, 352, 363, 362, 361, 360, 359, 358, 357, 356, 355, 354, 353), (342, 341, 354, 355), (350, 349, 362, 363), (343, 342, 355, 356), (339, 350, 363, 352), (344, 343, 356, 357), (345, 344, 357, 358), (346, 345, 358, 359), (338, 339, 352, 351), (347, 346, 359, 360), (340, 338, 351, 353), (348, 347, 360, 361), (341, 340, 353, 354), (374, 382, 372, 591, 595, 594, 590, 364), (368, 370, 369, 537, 497, 530, 531, 496), (374, 364, 463, 461, 366, 538, 376), (377, 367, 460, 464, 365, 375), (379, 369, 370, 380), (378, 380, 370, 368), (371, 492, 493, 365), (364, 590, 593, 592, 591, 372, 373, 371), (371, 373, 383, 381), (372, 382, 383, 373), (367, 457, 458, 368), (385, 384, 415, 414, 413, 412, 411, 410, 409, 408, 407, 406, 405, 404, 403, 402, 401, 400, 399, 398, 397, 396, 395, 394, 393, 392, 391, 390, 389, 388, 387, 386), (416, 418, 419, 420, 421, 422, 423, 424, 425, 426, 427, 428, 429, 430, 431, 432, 433, 434, 435, 436, 437, 438, 439, 440, 441, 442, 443, 444, 445, 446, 447, 417), (410, 442, 441, 409), (397, 429, 428, 396), (411, 443, 442, 410), (398, 430, 429, 397), (385, 416, 417, 384), (412, 444, 443, 411), (399, 431, 430, 398), (386, 418, 416, 385), (413, 445, 444, 412), (400, 432, 431, 399), (387, 419, 418, 386), (414, 446, 445, 413), (401, 433, 432, 400), (388, 420, 419, 387), (415, 447, 446, 414), (402, 434, 433, 401), (389, 421, 420, 388), (384, 417, 447, 415), (403, 435, 434, 402), (390, 422, 421, 389), (404, 436, 435, 403), (391, 423, 422, 390), (405, 437, 436, 404), (392, 424, 423, 391), (406, 438, 437, 405), (393, 425, 424, 392), (407, 439, 438, 406), (394, 426, 425, 393), (408, 440, 439, 407), (395, 427, 426, 394), (409, 441, 440, 408), (396, 428, 427, 395), (448, 449, 451, 450), (453, 452, 455, 454), (451, 455, 452, 450), (448, 453, 454, 449), (449, 454, 455, 451), (450, 452, 453, 448), (458, 457, 456, 459), (377, 456, 457, 367), (364, 479, 481, 463), (474, 472, 473, 475), (466, 467, 468, 541, 543, 542, 540, 471), (368, 466, 469, 367), (461, 463, 465, 462), (464, 460, 462, 465), (463, 481, 480, 465), (469, 472, 474, 470), (367, 469, 470, 460), (460, 470, 471, 462), (366, 467, 466, 368, 496), (462, 471, 540, 541, 468, 461), (471, 475, 473, 466), (466, 473, 472, 469), (470, 474, 475, 471), (477, 483, 482, 476), (476, 482, 549, 548, 485, 479), (464, 478, 477, 365), (465, 480, 478, 464), (365, 477, 476, 371), (371, 476, 479, 364), (484, 490, 489, 483), (487, 485, 548, 551, 550, 549, 482, 486), (480, 486, 484, 478), (478, 484, 483, 477), (481, 487, 486, 480), (479, 485, 487, 481), (488, 489, 490, 491), (483, 489, 488, 482), (486, 491, 490, 484), (482, 488, 491, 486), (495, 494, 493, 492), (365, 493, 494, 375), (381, 495, 492, 371), (498, 499, 501, 500), (500, 501, 503, 502), (502, 503, 505, 504), (504, 505, 507, 506), (506, 507, 509, 508), (508, 509, 511, 510), (510, 511, 513, 512), (512, 513, 515, 514), (514, 515, 517, 516), (516, 517, 519, 518), (518, 519, 521, 520), (520, 521, 523, 522), (522, 523, 525, 524), (496, 532, 533, 366), (524, 525, 527, 526), (501, 499, 529, 527, 525, 523, 521, 519, 517, 515, 513, 511, 509, 507, 505, 503), (526, 527, 529, 528), (528, 529, 499, 498), (520, 522, 634, 633), (497, 536, 535, 530), (530, 535, 534, 531), (531, 534, 532, 496), (537, 369, 379, 376, 538, 539), (533, 532, 538, 366), (535, 536, 539, 537), (532, 534, 538), (535, 539, 538, 534), (545, 544, 546, 547), (543, 547, 546, 542), (540, 544, 545, 541), (541, 545, 547, 543), (542, 546, 544, 540), (552, 553, 554, 555), (548, 552, 555, 551), (550, 554, 553, 549), (551, 555, 554, 550), (549, 553, 552, 548), (604, 606, 607, 605), (596, 598, 599, 597), (558, 560, 561, 559), (560, 562, 563, 561), (562, 564, 565, 563), (602, 604, 605, 603), (592, 595, 591), (564, 566, 567, 565), (594, 593, 590), (566, 568, 569, 567), (593, 594, 595, 592), (568, 570, 571, 569), (600, 602, 603, 601), (589, 587, 556, 585), (570, 572, 573, 571), (584, 557, 586, 588), (572, 574, 575, 573), (586, 557, 556, 587), (574, 576, 577, 575), (598, 600, 601, 599), (588, 586, 587, 589), (576, 578, 579, 577), (584, 588, 589, 585), (578, 580, 581, 579), (561, 563, 565, 567, 569, 571, 573, 575, 577, 579, 581, 583, 559), (557, 584, 585, 556), (580, 582, 583, 581), (582, 558, 559, 583), (558, 582, 580, 578, 576, 574, 572, 570, 568, 566, 564, 562, 560), (606, 608, 609, 607), (608, 610, 611, 609), (610, 612, 613, 611), (612, 614, 615, 613), (614, 616, 617, 615), (616, 618, 619, 617), (605, 690, 689, 603), (618, 620, 621, 619), (620, 596, 597, 621), (606, 604, 602, 600, 598, 596, 620, 618, 616, 614, 612, 610, 608), (625, 626, 642, 641), (528, 498, 622, 637), (506, 508, 627, 626), (516, 518, 632, 631), (524, 526, 636, 635), (502, 504, 625, 624), (512, 514, 630, 629), (498, 500, 623, 622), (508, 510, 628, 627), (518, 520, 633, 632), (522, 524, 635, 634), (526, 528, 637, 636), (504, 506, 626, 625), (514, 516, 631, 630), (500, 502, 624, 623), (510, 512, 629, 628), (646, 647, 663, 662), (633, 634, 650, 649), (626, 627, 643, 642), (634, 635, 651, 650), (627, 628, 644, 643), (635, 636, 652, 651), (628, 629, 645, 644), (636, 637, 653, 652), (629, 630, 646, 645), (622, 623, 639, 638), (637, 622, 638, 653), (630, 631, 647, 646), (623, 624, 640, 639), (631, 632, 648, 647), (624, 625, 641, 640), (632, 633, 649, 648), (667, 668, 684, 683), (639, 640, 656, 655), (647, 648, 664, 663), (640, 641, 657, 656), (648, 649, 665, 664), (641, 642, 658, 657), (649, 650, 666, 665), (642, 643, 659, 658), (650, 651, 667, 666), (643, 644, 660, 659), (651, 652, 668, 667), (644, 645, 661, 660), (652, 653, 669, 668), (645, 646, 662, 661), (638, 639, 655, 654), (653, 638, 654, 669), (670, 671, 672, 673, 674, 675, 676, 677, 678, 679, 680, 681, 682, 683, 684, 685), (660, 661, 677, 676), (668, 669, 685, 684), (661, 662, 678, 677), (654, 655, 671, 670), (669, 654, 670, 685), (662, 663, 679, 678), (655, 656, 672, 671), (663, 664, 680, 679), (656, 657, 673, 672), (664, 665, 681, 680), (657, 658, 674, 673), (665, 666, 682, 681), (658, 659, 675, 674), (666, 667, 683, 682), (659, 660, 676, 675), (694, 707, 706, 693), (615, 695, 694, 613), (601, 688, 686, 599), (611, 693, 692, 609), (621, 698, 697, 619), (607, 691, 690, 605), (617, 696, 695, 615), (603, 689, 688, 601), (613, 694, 693, 611), (599, 686, 687, 597), (597, 687, 698, 621), (609, 692, 691, 607), (619, 697, 696, 617), (706, 719, 718, 705), (686, 699, 700, 687), (695, 708, 707, 694), (688, 701, 699, 686), (696, 709, 708, 695), (689, 702, 701, 688), (697, 710, 709, 696), (690, 703, 702, 689), (698, 711, 710, 697), (691, 704, 703, 690), (687, 700, 711, 698), (692, 705, 704, 691), (693, 706, 705, 692), (723, 736, 735, 722), (707, 720, 719, 706), (699, 712, 713, 700), (708, 721, 720, 707), (701, 714, 712, 699), (709, 722, 721, 708), (702, 715, 714, 701), (710, 723, 722, 709), (703, 716, 715, 702), (711, 724, 723, 710), (704, 717, 716, 703), (700, 713, 724, 711), (705, 718, 717, 704), (725, 727, 728, 729, 730, 731, 732, 733, 734, 735, 736, 737, 726), (716, 729, 728, 715), (724, 737, 736, 723), (717, 730, 729, 716), (713, 726, 737, 724), (718, 731, 730, 717), (719, 732, 731, 718), (720, 733, 732, 719), (712, 725, 726, 713), (721, 734, 733, 720), (714, 727, 725, 712), (722, 735, 734, 721), (715, 728, 727, 714), (4, 378, 85, 84), (368, 458, 459, 85, 378)])
_uv = me_cube_002.uv_layers.new(name='UVMap')
_uv.uv.foreach_set('vector', [0.1264, 0.3657, 0.2528, 0.3657, 0.249, 0.3806, 0.1939, 0.3835, 0.1843, 0.427, 0.2276, 0.4655, 0.2245, 0.4779, 0.1264, 0.4779, 0.3418, 0.2155, 0.3593, 0.327, 0.3367, 0.2705, 0.2721, 0.2705, 0.258, 0.3642, 0.2581, 0.3641, 0.2531, 0.3639, 0.2528, 0.2232, 0.1264, 0.3657, 0.1264, 0.1129, 0.179, 0.1129, 0.2528, 0.1129, 0.2528, 0.2152, 0.2528, 0.235, 0.2528, 0.3657, 6.876e-09, 0.5831, 0.2103, 0.5831, 0.2103, 0.6882, 0.1119, 0.6882, 0.09304, 0.6882, 6.876e-09, 0.6882, 0.8062, 0.1154, 0.6471, 0.1154, 0.6658, 0.02011, 0.8062, 0.0, 0.1953, 0.7835, 0.1953, 0.8739, 0.1063, 0.8787, 0.106, 0.7835, 0.7747, 0.4668, 0.7535, 0.7028, 0.7196, 0.652, 0.7343, 0.4892, 0.9737, 0.6699, 0.9729, 0.8058, 0.8816, 0.8058, 0.8655, 0.703, 0.8774, 0.6993, 0.896, 0.7703, 0.9528, 0.7629, 0.9593, 0.6743, 0.7747, 0.9227, 0.7747, 0.7963, 0.8654, 0.7963, 0.8655, 0.8944, 0.106, 0.8844, 0.001894, 0.8844, 0.0, 0.7863, 0.106, 0.7863, 0.7747, 0.4503, 0.7889, 0.2336, 0.8157, 0.2322, 0.8057, 0.3851, 0.9588, 0.3274, 0.9598, 0.3233, 0.9612, 0.3197, 0.963, 0.3165, 0.9651, 0.314, 0.9675, 0.3121, 0.97, 0.311, 0.9725, 0.3107, 0.9751, 0.3113, 0.9774, 0.3127, 0.9795, 0.3148, 0.9814, 0.3176, 0.9828, 0.321, 0.9838, 0.3248, 0.9843, 0.3289, 0.9843, 0.3331, 0.9838, 0.3373, 0.9828, 0.3413, 0.9814, 0.3449, 0.9795, 0.3481, 0.9774, 0.3507, 0.9751, 0.3525, 0.9725, 0.3536, 0.97, 0.3539, 0.9675, 0.3533, 0.9651, 0.3519, 0.963, 0.3498, 0.9612, 0.347, 0.9598, 0.3437, 0.9588, 0.3399, 0.9583, 0.3358, 0.9583, 0.3315, 0.7713, 0.8878, 0.7718, 0.892, 0.7718, 0.8962, 0.7713, 0.9003, 0.7704, 0.9041, 0.7689, 0.9075, 0.7671, 0.9103, 0.765, 0.9124, 0.7626, 0.9138, 0.7601, 0.9143, 0.7576, 0.9141, 0.7551, 0.913, 0.7527, 0.9111, 0.7506, 0.9086, 0.7488, 0.9054, 0.7474, 0.9017, 0.7464, 0.8977, 0.7459, 0.8935, 0.7459, 0.8893, 0.7464, 0.8852, 0.7474, 0.8814, 0.7488, 0.878, 0.7506, 0.8752, 0.7527, 0.8731, 0.7551, 0.8717, 0.7576, 0.8712, 0.7601, 0.8714, 0.7626, 0.8725, 0.765, 0.8744, 0.7671, 0.877, 0.7689, 0.8801, 0.7704, 0.8838, 0.261, 0.9568, 0.2611, 0.9593, 0.2528, 0.9593, 0.2528, 0.9568, 0.9741, 0.06595, 0.9741, 0.06921, 0.9659, 0.06921, 0.9659, 0.06594, 0.261, 0.9546, 0.261, 0.9568, 0.2528, 0.9568, 0.2528, 0.9546, 0.9741, 0.06222, 0.9741, 0.06595, 0.9659, 0.06594, 0.9659, 0.06222, 0.9741, 0.124, 0.9741, 0.1282, 0.9659, 0.1282, 0.9659, 0.124, 0.9741, 0.1435, 0.9742, 0.1462, 0.9659, 0.1462, 0.9659, 0.1435, 0.9741, 0.05817, 0.9741, 0.06222, 0.9659, 0.06222, 0.9659, 0.05817, 0.9741, 0.1199, 0.9741, 0.124, 0.9659, 0.124, 0.9659, 0.1199, 0.9741, 0.1402, 0.9741, 0.1435, 0.9659, 0.1435, 0.9659, 0.1402, 0.9741, 0.05396, 0.9741, 0.05817, 0.9659, 0.05817, 0.9659, 0.05396, 0.9741, 0.1162, 0.9741, 0.1199, 0.9659, 0.1199, 0.9659, 0.1162, 0.9741, 0.1365, 0.9741, 0.1402, 0.9659, 0.1402, 0.9659, 0.1365, 0.9741, 0.04974, 0.9741, 0.05396, 0.9659, 0.05396, 0.9659, 0.04974, 0.9741, 0.1129, 0.9741, 0.1162, 0.9659, 0.1162, 0.9659, 0.1129, 0.9741, 0.1324, 0.9741, 0.1365, 0.9659, 0.1365, 0.9659, 0.1324, 0.9741, 0.04568, 0.9741, 0.04974, 0.9659, 0.04974, 0.9659, 0.04568, 0.9742, 0.1103, 0.9741, 0.1129, 0.9659, 0.1129, 0.9659, 0.1103, 0.9741, 0.1282, 0.9741, 0.1324, 0.9659, 0.1324, 0.9659, 0.1282, 0.9741, 0.04193, 0.9741, 0.04568, 0.9659, 0.04568, 0.9659, 0.04193, 0.2777, 0.9568, 0.2776, 0.9546, 0.2859, 0.9546, 0.2859, 0.9568, 0.9741, 0.03864, 0.9741, 0.04193, 0.9659, 0.04193, 0.9659, 0.03864, 0.2777, 0.9593, 0.2777, 0.9568, 0.2859, 0.9568, 0.2859, 0.9593, 0.9742, 0.03594, 0.9741, 0.03864, 0.9659, 0.03864, 0.9659, 0.03594, 0.2777, 0.9618, 0.2777, 0.9593, 0.2859, 0.9593, 0.2859, 0.9618, 0.261, 0.9668, 0.261, 0.969, 0.2528, 0.969, 0.2528, 0.9668, 0.2777, 0.9643, 0.2777, 0.9618, 0.2859, 0.9618, 0.2859, 0.9643, 0.2611, 0.9643, 0.261, 0.9668, 0.2528, 0.9668, 0.2528, 0.9643, 0.2777, 0.9668, 0.2777, 0.9643, 0.2859, 0.9643, 0.2859, 0.9668, 0.2611, 0.9618, 0.2611, 0.9643, 0.2528, 0.9643, 0.2528, 0.9618, 0.2776, 0.969, 0.2777, 0.9668, 0.2859, 0.9668, 0.2859, 0.969, 0.2611, 0.9593, 0.2611, 0.9618, 0.2528, 0.9618, 0.2528, 0.9593, 0.9741, 0.06921, 0.9742, 0.07188, 0.9659, 0.07188, 0.9659, 0.06921, 0.7408, 0.7974, 0.7718, 0.7974, 0.7718, 0.8343, 0.7408, 0.8343, 0.9583, 0.2676, 0.9583, 0.2307, 0.9893, 0.2307, 0.9893, 0.2676, 0.2034, 0.9525, 0.2034, 0.9156, 0.2078, 0.9156, 0.2078, 0.9525, 0.1052, 0.9087, 0.1052, 0.9456, 0.1008, 0.9456, 0.1008, 0.9087, 0.4975, 0.8147, 0.4975, 0.8458, 0.4931, 0.8458, 0.4931, 0.8147, 0.9781, 0.6699, 0.9781, 0.701, 0.9737, 0.701, 0.9737, 0.6699, 0.8157, 0.2322, 0.8794, 0.2307, 0.8798, 0.3849, 0.8057, 0.3851, 0.8798, 0.4501, 0.7747, 0.4503, 0.8057, 0.3851, 0.8798, 0.3849, 0.0, 0.0, 0.0, 0.0, 0.0, 0.0, 0.0, 0.0, 0.4503, 0.1085, 0.4505, 0.2196, 0.3821, 0.215, 0.4043, 0.1085, 0.3577, 0.2472, 0.4683, 0.2546, 0.4668, 0.2736, 0.4481, 0.2719, 0.4474, 0.2842, 0.4657, 0.2863, 0.4588, 0.3706, 0.3771, 0.3707, 0.3418, 0.2155, 0.3868, 0.00016, 0.3936, 0.07504, 0.3577, 0.2472, 0.4684, 0.37, 0.4803, 0.2249, 0.4987, 0.2261, 0.4882, 0.37, 0.4987, 0.0, 0.4987, 0.2261, 0.4803, 0.2249, 0.4798, 2.693e-05, 0.0, 0.0, 0.0, 0.0, 0.0, 0.0, 0.0, 0.0, 0.3936, 0.07504, 0.4679, 0.07494, 0.4503, 0.1085, 0.4043, 0.1085, 0.3868, 0.00016, 0.4798, 2.693e-05, 0.4679, 0.07494, 0.3936, 0.07504, 0.4798, 2.693e-05, 0.4803, 0.2249, 0.4683, 0.2546, 0.4679, 0.07494, 0.3661, 0.3702, 0.3593, 0.327, 0.3418, 0.2155, 0.3577, 0.2472, 0.3771, 0.3707, 0.4803, 0.2249, 0.4684, 0.37, 0.4588, 0.3706, 0.4657, 0.2863, 0.4668, 0.2736, 0.4683, 0.2546, 0.4683, 0.2546, 0.3577, 0.2472, 0.3821, 0.215, 0.4505, 0.2196, 0.3577, 0.2472, 0.3936, 0.07504, 0.4043, 0.1085, 0.3821, 0.215, 0.4679, 0.07494, 0.4683, 0.2546, 0.4505, 0.2196, 0.4503, 0.1085, 0.5487, 0.3731, 0.4987, 0.1386, 0.5132, 0.1142, 0.5541, 0.3058, 0.4987, 0.1386, 0.5165, 0.003874, 0.5278, 0.004117, 0.5166, 0.08823, 0.5152, 0.09916, 0.5132, 0.1142, 0.0, 0.0, 0.0, 0.0, 0.0, 0.0, 0.0, 0.0, 0.0, 0.0, 0.0, 0.0, 0.0, 0.0, 0.0, 0.0, 0.0, 0.0, 0.0, 0.0, 0.0, 0.0, 0.0, 0.0, 0.0, 0.0, 0.0, 0.0, 0.0, 0.0, 0.0, 0.0, 0.6345, 0.3034, 0.5541, 0.3058, 0.5615, 0.2813, 0.6212, 0.2795, 0.6345, 0.000951, 0.6293, 0.1187, 0.5132, 0.1142, 0.5152, 0.09916, 0.5306, 0.09999, 0.5325, 0.08787, 0.5166, 0.08823, 0.5278, 0.004117, 0.6407, 0.1441, 0.6471, 0.3701, 0.6345, 0.3034, 0.6293, 0.1187, 0.6471, 0.3701, 0.5487, 0.3731, 0.5541, 0.3058, 0.6345, 0.3034, 0.6471, 0.0, 0.6407, 0.1441, 0.6293, 0.1187, 0.6345, 0.000951, 0.6471, 0.7461, 0.6471, 0.8768, 0.6453, 0.8641, 0.6453, 0.7574, 0.5311, 0.139, 0.6173, 0.1424, 0.6212, 0.2795, 0.5615, 0.2813, 0.5541, 0.3058, 0.5132, 0.1142, 0.5311, 0.139, 0.5615, 0.2813, 0.6293, 0.1187, 0.6345, 0.3034, 0.6212, 0.2795, 0.6173, 0.1424, 0.5132, 0.1142, 0.6293, 0.1187, 0.6173, 0.1424, 0.5311, 0.139, 0.6471, 0.4908, 0.7343, 0.4892, 0.7196, 0.652, 0.6471, 0.652, 0.7535, 0.7028, 0.6483, 0.7028, 0.6471, 0.652, 0.7196, 0.652, 0.6483, 0.4692, 0.7747, 0.4668, 0.7343, 0.4892, 0.6471, 0.4908, 0.4162, 0.9127, 0.3983, 0.9127, 0.3983, 0.955, 0.4162, 0.955, 0.4402, 0.7415, 0.4402, 0.7606, 0.4825, 0.7606, 0.4825, 0.7415, 0.4402, 0.7606, 0.4402, 0.7888, 0.4825, 0.7888, 0.4825, 0.7606, 0.4402, 0.7888, 0.4402, 0.8219, 0.4825, 0.8219, 0.4825, 0.7888, 0.4402, 0.8219, 0.4402, 0.8547, 0.4825, 0.8547, 0.4825, 0.8219, 0.4402, 0.8547, 0.4402, 0.8823, 0.4825, 0.8823, 0.4825, 0.8547, 0.4402, 0.8823, 0.4402, 0.9005, 0.4825, 0.9005, 0.4825, 0.8823, 0.3623, 0.9127, 0.3442, 0.9127, 0.3442, 0.955, 0.3623, 0.955, 0.3442, 0.9127, 0.3262, 0.9127, 0.3262, 0.955, 0.3442, 0.955, 0.2526, 0.637, 0.2526, 0.6184, 0.2103, 0.6184, 0.2103, 0.637, 0.2526, 0.6184, 0.2526, 0.5906, 0.2103, 0.5906, 0.2103, 0.6184, 0.2526, 0.5906, 0.2526, 0.5577, 0.2103, 0.5577, 0.2103, 0.5906, 0.2526, 0.5577, 0.2526, 0.5247, 0.2103, 0.5247, 0.2103, 0.5577, 0.0, 0.0, 0.0, 0.0, 0.0, 0.0, 0.0, 0.0, 0.2526, 0.5247, 0.2526, 0.4967, 0.2103, 0.4967, 0.2103, 0.5247, 0.8796, 0.1627, 0.8928, 0.1425, 0.8999, 0.1136, 0.8999, 0.08049, 0.8928, 0.04812, 0.8796, 0.02146, 0.8624, 0.004562, 0.8438, 0.0, 0.8265, 0.008469, 0.8134, 0.02868, 0.8062, 0.05755, 0.8062, 0.0907, 0.8134, 0.1231, 0.8265, 0.1497, 0.8438, 0.1666, 0.8624, 0.1712, 0.2526, 0.4967, 0.2526, 0.4779, 0.2103, 0.4779, 0.2103, 0.4967, 0.4344, 0.9127, 0.4162, 0.9127, 0.4162, 0.955, 0.4344, 0.955, 0.2528, 0.8551, 0.2714, 0.8439, 0.2714, 0.824, 0.2528, 0.822, 0.0, 0.0, 0.0, 0.0, 0.0, 0.0, 0.0, 0.0, 0.0, 0.0, 0.0, 0.0, 0.0, 0.0, 0.0, 0.0, 0.0, 0.0, 0.0, 0.0, 0.0, 0.0, 0.0, 0.0, 0.242, 0.004991, 0.2085, 0.01272, 0.179, 0.1129, 0.1264, 0.1129, 0.1264, 0.0, 0.2417, 0.0, 0.8999, 0.03301, 0.8999, 0.03301, 0.9659, 0.0, 0.9281, 0.06683, 0.7742, 0.7974, 0.774, 0.7029, 0.7408, 0.7075, 0.7742, 0.7028, 0.9281, 0.06683, 0.9659, 0.0, 0.9659, 0.1103, 0.6504, 0.9724, 0.6471, 0.9079, 0.7445, 0.874, 0.7445, 0.974, 0.9583, 0.6692, 0.9586, 0.6571, 0.9666, 0.6569, 0.9666, 0.6691, 0.3526, 0.955, 0.3526, 0.9673, 0.3458, 0.964, 0.3458, 0.956, 0.3623, 0.955, 0.3623, 0.9678, 0.3562, 0.966, 0.3562, 0.9577, 0.2956, 0.9731, 0.2956, 0.9546, 0.3017, 0.9587, 0.3017, 0.9708, 0.8453, 0.9715, 0.8453, 0.9527, 0.8521, 0.9552, 0.8521, 0.9675, 0.9078, 0.2297, 0.9071, 0.2205, 0.9142, 0.2212, 0.9142, 0.2302, 0.3228, 0.9546, 0.3228, 0.9704, 0.3164, 0.9667, 0.3164, 0.9575, 0.339, 0.955, 0.339, 0.9704, 0.3326, 0.9669, 0.3326, 0.9579, 0.9348, 0.6577, 0.9348, 0.6699, 0.9284, 0.6674, 0.9284, 0.6603, 0.9419, 0.6686, 0.9419, 0.6577, 0.9482, 0.6604, 0.9482, 0.6667, 1.0, 0.4011, 0.9581, 0.4011, 0.9581, 0.373, 1.0, 0.373, 0.308, 0.9546, 0.308, 0.9127, 0.3262, 0.9127, 0.3262, 0.9546, 0.08947, 0.9403, 0.09997, 0.9403, 0.09999, 0.9487, 0.08948, 0.9487, 0.08948, 0.9487, 0.09999, 0.9487, 0.1, 0.9552, 0.08951, 0.9552, 0.901, 0.6577, 0.9115, 0.6577, 0.9115, 0.6629, 0.901, 0.6629, 1.0, 0.4353, 0.9581, 0.4353, 0.9581, 0.4011, 1.0, 0.4011, 0.4745, 0.9918, 0.4402, 0.9276, 0.4745, 0.9005, 0.901, 0.6629, 0.9115, 0.6629, 0.9115, 0.6684, 0.901, 0.6684, 0.0551, 0.9707, 0.0, 0.9707, 0.003139, 0.8844, 0.4826, 0.8147, 0.4931, 0.8147, 0.493, 0.8196, 0.4825, 0.8196, 0.9528, 0.7629, 0.896, 0.7703, 0.9151, 0.6884, 0.957, 0.6756, 0.4825, 0.8196, 0.493, 0.8196, 0.493, 0.8273, 0.4825, 0.8273, 1.0, 0.4677, 0.9581, 0.4677, 0.9581, 0.4353, 1.0, 0.4353, 0.9583, 0.5877, 0.9669, 0.5877, 0.9669, 0.6223, 0.9583, 0.6223, 0.4825, 0.8273, 0.493, 0.8273, 0.493, 0.836, 0.4825, 0.836, 0.8646, 0.9573, 0.8559, 0.9573, 0.8559, 0.9227, 0.8646, 0.9227, 0.4825, 0.836, 0.493, 0.836, 0.493, 0.8438, 0.4825, 0.8438, 0.6462, 0.882, 0.6462, 0.9229, 0.6376, 0.9229, 0.6376, 0.882, 0.4825, 0.8438, 0.493, 0.8438, 0.4931, 0.8488, 0.4826, 0.8488, 1.0, 0.4911, 0.9581, 0.4911, 0.9581, 0.4677, 1.0, 0.4677, 0.9, 0.9481, 0.9, 0.9889, 0.8655, 0.9889, 0.8655, 0.9481, 0.8799, 0.6577, 0.8904, 0.6577, 0.8904, 0.6632, 0.8799, 0.6632, 0.89, 0.212, 0.89, 0.1712, 0.8987, 0.1712, 0.8987, 0.212, 0.8799, 0.6632, 0.8904, 0.6632, 0.8904, 0.6684, 0.8798, 0.6684, 0.9596, 0.542, 0.9583, 0.5336, 0.9596, 0.5251, 0.9633, 0.5186, 0.9685, 0.5155, 0.974, 0.5166, 0.9785, 0.5215, 0.9811, 0.5292, 0.9811, 0.5379, 0.9785, 0.5456, 0.974, 0.5506, 0.9685, 0.5516, 0.9633, 0.5485, 0.6069, 0.8816, 0.6069, 0.8407, 0.6415, 0.8407, 0.6415, 0.8816, 0.08951, 0.9253, 0.1, 0.9253, 0.09999, 0.9318, 0.08948, 0.9318, 0.08948, 0.9318, 0.09999, 0.9318, 0.09997, 0.9403, 0.08947, 0.9403, 0.4745, 0.9186, 0.4759, 0.9101, 0.4795, 0.9036, 0.4847, 0.9005, 0.4902, 0.9015, 0.4948, 0.9065, 0.4974, 0.9142, 0.4974, 0.9229, 0.4948, 0.9306, 0.4902, 0.9356, 0.4847, 0.9366, 0.4795, 0.9335, 0.4759, 0.927, 0.8062, 0.1712, 0.8481, 0.1712, 0.8481, 0.188, 0.8062, 0.188, 0.8062, 0.188, 0.8481, 0.188, 0.8481, 0.2069, 0.8062, 0.2069, 0.8062, 0.2069, 0.8481, 0.2069, 0.8481, 0.2236, 0.8062, 0.2236, 0.4987, 0.882, 0.5406, 0.882, 0.5406, 0.9104, 0.4987, 0.9104, 0.4987, 0.9104, 0.5406, 0.9104, 0.5406, 0.9446, 0.4987, 0.9446, 0.4987, 0.9446, 0.5406, 0.9446, 0.5406, 0.977, 0.4987, 0.977, 0.8677, 0.9036, 0.8655, 0.8693, 0.8781, 0.8721, 0.8797, 0.8953, 0.4987, 0.977, 0.5406, 0.977, 0.5406, 1.0, 0.4987, 1.0, 0.2895, 0.9546, 0.2895, 0.9127, 0.308, 0.9127, 0.308, 0.9546, 0.9453, 0.6417, 0.9285, 0.6577, 0.9096, 0.6577, 0.8929, 0.6417, 0.8821, 0.6133, 0.8798, 0.579, 0.8865, 0.5467, 0.9007, 0.5238, 0.9191, 0.5155, 0.9374, 0.5238, 0.9516, 0.5467, 0.9583, 0.579, 0.956, 0.6133, 0.4825, 0.798, 0.4971, 0.7892, 0.4971, 0.7781, 0.4825, 0.7782, 0.2903, 0.746, 0.294, 0.7783, 0.3052, 0.7756, 0.3089, 0.7415, 0.3465, 0.8322, 0.3278, 0.8301, 0.3235, 0.8496, 0.3393, 0.8645, 0.2731, 0.9042, 0.2837, 0.8735, 0.2757, 0.8613, 0.2599, 0.884, 0.2599, 0.7896, 0.2757, 0.8045, 0.2837, 0.7885, 0.2731, 0.7629, 0.3393, 0.7702, 0.3235, 0.7928, 0.3278, 0.8102, 0.3465, 0.799, 0.3089, 0.9081, 0.3052, 0.8758, 0.294, 0.8786, 0.2903, 0.9127, 0.3089, 0.7415, 0.3052, 0.7756, 0.3156, 0.7807, 0.3262, 0.7499, 0.3393, 0.8645, 0.3235, 0.8496, 0.3156, 0.8657, 0.3262, 0.8912, 0.2599, 0.884, 0.2757, 0.8613, 0.2714, 0.8439, 0.2528, 0.8551, 0.2528, 0.822, 0.2714, 0.824, 0.2757, 0.8045, 0.2599, 0.7896, 0.2731, 0.7629, 0.2837, 0.7885, 0.294, 0.7783, 0.2903, 0.746, 0.3465, 0.799, 0.3278, 0.8102, 0.3278, 0.8301, 0.3465, 0.8322, 0.2903, 0.9127, 0.294, 0.8786, 0.2837, 0.8735, 0.2731, 0.9042, 0.3262, 0.7499, 0.3156, 0.7807, 0.3235, 0.7928, 0.3393, 0.7702, 0.3262, 0.8912, 0.3156, 0.8657, 0.3052, 0.8758, 0.3089, 0.9081, 0.2966, 0.8559, 0.2978, 0.8448, 0.2942, 0.843, 0.2908, 0.853, 0.1953, 0.8011, 0.2099, 0.7928, 0.2099, 0.7816, 0.1953, 0.7812, 0.4825, 0.7782, 0.4971, 0.7781, 0.4971, 0.7669, 0.4825, 0.7583, 0.1953, 0.7812, 0.2099, 0.7816, 0.2099, 0.7705, 0.1953, 0.7615, 0.4825, 0.7583, 0.4971, 0.7669, 0.4971, 0.7575, 0.4825, 0.7415, 0.2757, 0.8045, 0.2863, 0.8143, 0.2908, 0.8053, 0.2837, 0.7885, 0.3156, 0.8657, 0.3087, 0.8486, 0.3029, 0.8543, 0.3052, 0.8758, 0.2837, 0.7885, 0.2908, 0.8053, 0.2966, 0.7996, 0.294, 0.7783, 0.3052, 0.8758, 0.3029, 0.8543, 0.2966, 0.8559, 0.294, 0.8786, 0.3052, 0.7756, 0.3029, 0.7981, 0.3087, 0.8009, 0.3156, 0.7807, 0.294, 0.7783, 0.2966, 0.7996, 0.3029, 0.7981, 0.3052, 0.7756, 0.294, 0.8786, 0.2966, 0.8559, 0.2908, 0.853, 0.2837, 0.8735, 0.3156, 0.7807, 0.3087, 0.8009, 0.3132, 0.8078, 0.3235, 0.7928, 0.2837, 0.8735, 0.2908, 0.853, 0.2863, 0.8462, 0.2757, 0.8613, 0.4825, 0.8147, 0.4971, 0.7986, 0.4971, 0.7892, 0.4825, 0.798, 0.2757, 0.8613, 0.2863, 0.8462, 0.2839, 0.8364, 0.2714, 0.8439, 0.9659, 0.1559, 0.9744, 0.1588, 0.9744, 0.1555, 0.9659, 0.1501, 0.3087, 0.8009, 0.3053, 0.8109, 0.308, 0.8151, 0.3132, 0.8078, 0.2908, 0.853, 0.2942, 0.843, 0.2915, 0.8388, 0.2863, 0.8462, 0.3132, 0.8078, 0.308, 0.8151, 0.3095, 0.8211, 0.3156, 0.8175, 0.2863, 0.8462, 0.2915, 0.8388, 0.29, 0.8328, 0.2839, 0.8364, 0.3156, 0.8175, 0.3095, 0.8211, 0.3095, 0.828, 0.3156, 0.8287, 0.2839, 0.8364, 0.29, 0.8328, 0.29, 0.8259, 0.2839, 0.8252, 0.3156, 0.8287, 0.3095, 0.828, 0.308, 0.8348, 0.3132, 0.8396, 0.2839, 0.8252, 0.29, 0.8259, 0.2915, 0.8192, 0.2863, 0.8143, 0.3132, 0.8396, 0.308, 0.8348, 0.3053, 0.8403, 0.3087, 0.8486, 0.2863, 0.8143, 0.2915, 0.8192, 0.2942, 0.8136, 0.2908, 0.8053, 0.3087, 0.8486, 0.3053, 0.8403, 0.3017, 0.8439, 0.3029, 0.8543, 0.2908, 0.8053, 0.2942, 0.8136, 0.2978, 0.8101, 0.2966, 0.7996, 0.3029, 0.8543, 0.3017, 0.8439, 0.2978, 0.8448, 0.2966, 0.8559, 0.3029, 0.7981, 0.3017, 0.8091, 0.3053, 0.8109, 0.3087, 0.8009, 0.2966, 0.7996, 0.2978, 0.8101, 0.3017, 0.8091, 0.3029, 0.7981, 0.9648, 0.4911, 0.9626, 0.4916, 0.9605, 0.4936, 0.959, 0.4968, 0.9581, 0.5007, 0.9581, 0.5047, 0.959, 0.5081, 0.9605, 0.5106, 0.9626, 0.5116, 0.9648, 0.511, 0.9669, 0.509, 0.9685, 0.5058, 0.9693, 0.5019, 0.9693, 0.498, 0.9685, 0.4945, 0.9669, 0.4921, 0.9755, 0.6517, 0.9669, 0.6462, 0.9669, 0.6484, 0.9755, 0.6554, 0.9659, 0.1501, 0.9744, 0.1555, 0.9744, 0.1532, 0.9659, 0.1462, 0.9217, 0.2291, 0.9201, 0.2205, 0.918, 0.2205, 0.9179, 0.2291, 0.9405, 0.2291, 0.9406, 0.2205, 0.9385, 0.2205, 0.9367, 0.2291, 0.9443, 0.2291, 0.9428, 0.2205, 0.9406, 0.2205, 0.9405, 0.2291, 0.9179, 0.2291, 0.918, 0.2205, 0.9158, 0.2205, 0.9142, 0.2291, 0.9755, 0.6223, 0.9669, 0.6293, 0.9669, 0.6316, 0.9755, 0.6263, 0.9659, 0.1794, 0.9744, 0.1723, 0.9744, 0.1701, 0.9659, 0.1755, 0.9755, 0.6263, 0.9669, 0.6316, 0.9669, 0.635, 0.9755, 0.6322, 0.9659, 0.1755, 0.9744, 0.1701, 0.9744, 0.1667, 0.9659, 0.1697, 0.9755, 0.6322, 0.9669, 0.635, 0.9669, 0.6389, 0.9755, 0.6391, 0.9659, 0.1697, 0.9744, 0.1667, 0.9744, 0.1628, 0.9659, 0.1628, 0.9755, 0.6391, 0.9669, 0.6389, 0.9669, 0.6429, 0.9755, 0.6459, 0.9659, 0.1628, 0.9744, 0.1628, 0.9744, 0.1588, 0.9659, 0.1559, 0.9755, 0.6459, 0.9669, 0.6429, 0.9669, 0.6462, 0.9755, 0.6517, 0.9224, 0.9145, 0.9111, 0.9254, 0.9083, 0.905, 0.9147, 0.8988, 0.9416, 0.9036, 0.9309, 0.932, 0.9224, 0.9145, 0.9296, 0.8953, 0.8722, 0.837, 0.8863, 0.8141, 0.8923, 0.8348, 0.8827, 0.8503, 0.9141, 0.9481, 0.8952, 0.9481, 0.8983, 0.9254, 0.9111, 0.9254, 0.923, 0.8141, 0.9372, 0.837, 0.9267, 0.8503, 0.9171, 0.8348, 0.8785, 0.932, 0.8677, 0.9036, 0.8797, 0.8953, 0.8869, 0.9145, 0.9439, 0.8693, 0.9416, 0.9036, 0.9296, 0.8953, 0.9312, 0.8721, 0.8655, 0.8693, 0.8722, 0.837, 0.8827, 0.8503, 0.8781, 0.8721, 0.9309, 0.932, 0.9141, 0.9481, 0.9111, 0.9254, 0.9224, 0.9145, 0.8863, 0.8141, 0.9047, 0.8058, 0.9047, 0.8292, 0.8923, 0.8348, 0.9047, 0.8058, 0.923, 0.8141, 0.9171, 0.8348, 0.9047, 0.8292, 0.8952, 0.9481, 0.8785, 0.932, 0.8869, 0.9145, 0.8983, 0.9254, 0.9372, 0.837, 0.9439, 0.8693, 0.9312, 0.8721, 0.9267, 0.8503, 0.9083, 0.905, 0.901, 0.905, 0.9027, 0.8924, 0.9066, 0.8924, 0.8923, 0.8348, 0.9047, 0.8292, 0.9046, 0.8501, 0.8975, 0.8533, 0.9296, 0.8953, 0.9224, 0.9145, 0.9147, 0.8988, 0.9189, 0.8878, 0.8827, 0.8503, 0.8923, 0.8348, 0.8975, 0.8533, 0.8921, 0.8621, 0.9312, 0.8721, 0.9296, 0.8953, 0.9189, 0.8878, 0.9197, 0.8746, 0.8781, 0.8721, 0.8827, 0.8503, 0.8921, 0.8621, 0.8895, 0.8746, 0.9267, 0.8503, 0.9312, 0.8721, 0.9197, 0.8746, 0.9172, 0.8621, 0.8797, 0.8953, 0.8781, 0.8721, 0.8895, 0.8746, 0.8903, 0.8878, 0.9171, 0.8348, 0.9267, 0.8503, 0.9172, 0.8621, 0.9117, 0.8533, 0.8869, 0.9145, 0.8797, 0.8953, 0.8903, 0.8878, 0.8945, 0.8988, 0.9047, 0.8292, 0.9171, 0.8348, 0.9117, 0.8533, 0.9046, 0.8501, 0.8983, 0.9254, 0.8869, 0.9145, 0.8945, 0.8988, 0.901, 0.905, 0.9111, 0.9254, 0.8983, 0.9254, 0.901, 0.905, 0.9083, 0.905, 0.09813, 0.9039, 0.09813, 0.8973, 0.1052, 0.8966, 0.1052, 0.9007, 0.9147, 0.8988, 0.9083, 0.905, 0.9066, 0.8924, 0.91, 0.8891, 0.8975, 0.8533, 0.9046, 0.8501, 0.9046, 0.8631, 0.9008, 0.8648, 0.9189, 0.8878, 0.9147, 0.8988, 0.91, 0.8891, 0.9122, 0.8832, 0.8921, 0.8621, 0.8975, 0.8533, 0.9008, 0.8648, 0.8979, 0.8695, 0.9197, 0.8746, 0.9189, 0.8878, 0.9122, 0.8832, 0.9127, 0.8762, 0.8895, 0.8746, 0.8921, 0.8621, 0.8979, 0.8695, 0.8965, 0.8762, 0.9172, 0.8621, 0.9197, 0.8746, 0.9127, 0.8762, 0.9113, 0.8695, 0.8903, 0.8878, 0.8895, 0.8746, 0.8965, 0.8762, 0.897, 0.8832, 0.9117, 0.8533, 0.9172, 0.8621, 0.9113, 0.8695, 0.9084, 0.8648, 0.8945, 0.8988, 0.8903, 0.8878, 0.897, 0.8832, 0.8992, 0.8891, 0.9046, 0.8501, 0.9117, 0.8533, 0.9084, 0.8648, 0.9046, 0.8631, 0.901, 0.905, 0.8945, 0.8988, 0.8992, 0.8891, 0.9027, 0.8924, 0.965, 0.3709, 0.9627, 0.3718, 0.9604, 0.3706, 0.9588, 0.3676, 0.9583, 0.3635, 0.9588, 0.3592, 0.9604, 0.3557, 0.9627, 0.3539, 0.965, 0.354, 0.967, 0.3562, 0.9681, 0.3598, 0.9681, 0.3641, 0.967, 0.3681, 0.4982, 0.8545, 0.4982, 0.8616, 0.4912, 0.861, 0.4912, 0.8567, 0.09813, 0.9087, 0.09813, 0.9039, 0.1052, 0.9007, 0.1052, 0.9036, 0.4982, 0.8488, 0.4982, 0.8545, 0.4912, 0.8567, 0.4912, 0.8532, 0.9513, 0.2243, 0.9513, 0.2281, 0.9443, 0.2267, 0.9443, 0.2244, 0.9419, 0.6651, 0.9419, 0.6685, 0.9348, 0.6664, 0.9348, 0.6643, 0.9419, 0.6612, 0.9419, 0.6651, 0.9348, 0.6643, 0.9348, 0.662, 0.9419, 0.6577, 0.9419, 0.6612, 0.9348, 0.662, 0.9348, 0.6599, 0.9513, 0.2205, 0.9513, 0.2243, 0.9443, 0.2244, 0.9443, 0.2221, 0.09813, 0.8902, 0.09813, 0.8844, 0.1052, 0.8888, 0.1052, 0.8923, 0.4982, 0.8683, 0.4982, 0.8731, 0.4912, 0.868, 0.4912, 0.8651, 0.09813, 0.8973, 0.09813, 0.8902, 0.1052, 0.8923, 0.1052, 0.8966, 0.4982, 0.8616, 0.4982, 0.8683, 0.4912, 0.8651, 0.4912, 0.861, 0.1264, 0.3657, 0.1264, 0.4779, 0.02829, 0.4779, 0.02517, 0.4655, 0.06844, 0.427, 0.05886, 0.3835, 0.003757, 0.3806, 4.126e-08, 0.3657, 0.3418, 0.5259, 0.2528, 0.5182, 0.2531, 0.3775, 0.2581, 0.3774, 0.258, 0.3773, 0.2721, 0.471, 0.3367, 0.471, 0.3593, 0.4145, 0.1264, 0.3657, 4.126e-08, 0.3657, 1.375e-08, 0.235, 2.751e-08, 0.2152, 0.0, 0.1129, 0.07374, 0.1129, 0.1264, 0.1129, 6.876e-09, 0.5831, 0.0, 0.4779, 0.09304, 0.4779, 0.1119, 0.4779, 0.2103, 0.4779, 0.2103, 0.5831, 0.8062, 0.1154, 0.8062, 0.2307, 0.6658, 0.2106, 0.6471, 0.1154, 0.1953, 0.7835, 0.106, 0.7835, 0.1064, 0.6882, 0.1953, 0.6931, 0.6471, 0.2307, 0.6875, 0.2531, 0.7021, 0.416, 0.6683, 0.4668, 0.4987, 0.7461, 0.513, 0.7505, 0.5195, 0.839, 0.5763, 0.8465, 0.5949, 0.7755, 0.6069, 0.7792, 0.5907, 0.882, 0.4994, 0.882, 0.7747, 0.6699, 0.8655, 0.6982, 0.8654, 0.7963, 0.7747, 0.7963, 0.106, 0.6882, 0.106, 0.7863, 0.0, 0.7863, 0.001894, 0.6882, 0.7747, 0.4503, 0.8057, 0.5156, 0.8157, 0.6685, 0.7889, 0.6671, 0.9838, 0.2842, 0.9843, 0.2884, 0.9843, 0.2926, 0.9838, 0.2967, 0.9828, 0.3005, 0.9814, 0.3039, 0.9795, 0.3067, 0.9774, 0.3088, 0.9751, 0.3102, 0.9725, 0.3107, 0.97, 0.3105, 0.9675, 0.3094, 0.9651, 0.3075, 0.963, 0.305, 0.9612, 0.3018, 0.9598, 0.2981, 0.9588, 0.2941, 0.9583, 0.29, 0.9583, 0.2857, 0.9588, 0.2816, 0.9598, 0.2778, 0.9612, 0.2745, 0.963, 0.2717, 0.9651, 0.2696, 0.9675, 0.2682, 0.97, 0.2676, 0.9725, 0.2679, 0.9751, 0.269, 0.9774, 0.2708, 0.9795, 0.2734, 0.9814, 0.2766, 0.9828, 0.2802, 0.7713, 0.9409, 0.7704, 0.9449, 0.7689, 0.9485, 0.7671, 0.9517, 0.765, 0.9543, 0.7626, 0.9561, 0.7601, 0.9572, 0.7576, 0.9575, 0.7551, 0.9569, 0.7527, 0.9555, 0.7506, 0.9534, 0.7488, 0.9506, 0.7474, 0.9473, 0.7464, 0.9435, 0.7459, 0.9394, 0.7459, 0.9351, 0.7464, 0.9309, 0.7474, 0.9269, 0.7488, 0.9233, 0.7506, 0.9201, 0.7527, 0.9175, 0.7551, 0.9157, 0.7576, 0.9146, 0.7601, 0.9143, 0.7626, 0.9149, 0.765, 0.9163, 0.7671, 0.9184, 0.7689, 0.9212, 0.7704, 0.9246, 0.7713, 0.9284, 0.7718, 0.9325, 0.7718, 0.9367, 0.2694, 0.9668, 0.2611, 0.9668, 0.2611, 0.9643, 0.2694, 0.9643, 0.9741, 0.005933, 0.9659, 0.005934, 0.9659, 0.002672, 0.9741, 0.002671, 0.2693, 0.969, 0.2611, 0.969, 0.2611, 0.9668, 0.2694, 0.9668, 0.9741, 0.00966, 0.9659, 0.00966, 0.9659, 0.005934, 0.9741, 0.005933, 0.9741, 0.09411, 0.9659, 0.09411, 0.9659, 0.0899, 0.9741, 0.0899, 0.9741, 0.07458, 0.9659, 0.07458, 0.9659, 0.07188, 0.9742, 0.07188, 0.9741, 0.01371, 0.9659, 0.01371, 0.9659, 0.00966, 0.9741, 0.00966, 0.9741, 0.09816, 0.9659, 0.09816, 0.9659, 0.09411, 0.9741, 0.09411, 0.9741, 0.07787, 0.9659, 0.07787, 0.9659, 0.07458, 0.9741, 0.07458, 0.9741, 0.01792, 0.9659, 0.01792, 0.9659, 0.01371, 0.9741, 0.01371, 0.9741, 0.1019, 0.9659, 0.1019, 0.9659, 0.09816, 0.9741, 0.09816, 0.9741, 0.08162, 0.9659, 0.08162, 0.9659, 0.07787, 0.9741, 0.07787, 0.9741, 0.02214, 0.9659, 0.02214, 0.9659, 0.01792, 0.9741, 0.01792, 0.9741, 0.1051, 0.9659, 0.1051, 0.9659, 0.1019, 0.9741, 0.1019, 0.9741, 0.08568, 0.9659, 0.08568, 0.9659, 0.08162, 0.9741, 0.08162, 0.9741, 0.0262, 0.9659, 0.0262, 0.9659, 0.02214, 0.9741, 0.02214, 0.9742, 0.1078, 0.9659, 0.1078, 0.9659, 0.1051, 0.9741, 0.1051, 0.9741, 0.0899, 0.9659, 0.0899, 0.9659, 0.08568, 0.9741, 0.08568, 0.9741, 0.02995, 0.9659, 0.02995, 0.9659, 0.0262, 0.9741, 0.0262, 0.2776, 0.9568, 0.2694, 0.9568, 0.2694, 0.9546, 0.2776, 0.9546, 0.9741, 0.03323, 0.9659, 0.03324, 0.9659, 0.02995, 0.9741, 0.02995, 0.2776, 0.9593, 0.2694, 0.9593, 0.2694, 0.9568, 0.2776, 0.9568, 0.9742, 0.03594, 0.9659, 0.03594, 0.9659, 0.03324, 0.9741, 0.03323, 0.2776, 0.9618, 0.2694, 0.9618, 0.2694, 0.9593, 0.2776, 0.9593, 0.2694, 0.9568, 0.2611, 0.9568, 0.2611, 0.9546, 0.2693, 0.9546, 0.2776, 0.9643, 0.2694, 0.9643, 0.2694, 0.9618, 0.2776, 0.9618, 0.2694, 0.9593, 0.2611, 0.9593, 0.2611, 0.9568, 0.2694, 0.9568, 0.2776, 0.9668, 0.2694, 0.9668, 0.2694, 0.9643, 0.2776, 0.9643, 0.2694, 0.9618, 0.2611, 0.9618, 0.2611, 0.9593, 0.2694, 0.9593, 0.2776, 0.969, 0.2694, 0.969, 0.2694, 0.9668, 0.2776, 0.9668, 0.2694, 0.9643, 0.2611, 0.9643, 0.2611, 0.9618, 0.2694, 0.9618, 0.9741, 0.002671, 0.9659, 0.002672, 0.9659, 5.811e-07, 0.9742, 0.0, 0.7718, 0.8343, 0.7718, 0.8712, 0.7408, 0.8712, 0.7408, 0.8343, 0.9, 0.9481, 0.9311, 0.9481, 0.9311, 0.985, 0.9, 0.985, 0.2078, 0.9156, 0.2034, 0.9156, 0.2034, 0.8787, 0.2078, 0.8787, 0.4344, 0.9127, 0.4388, 0.9127, 0.4388, 0.9496, 0.4344, 0.9496, 0.1052, 0.9766, 0.1008, 0.9766, 0.1008, 0.9456, 0.1052, 0.9456, 0.9781, 0.7321, 0.9737, 0.7321, 0.9737, 0.701, 0.9781, 0.701, 0.8157, 0.6685, 0.8057, 0.5156, 0.8798, 0.5158, 0.8794, 0.6699, 0.8798, 0.4506, 0.8798, 0.5158, 0.8057, 0.5156, 0.7747, 0.4503, 0.0, 0.0, 0.0, 0.0, 0.0, 0.0, 0.0, 0.0, 0.4503, 0.633, 0.4043, 0.6329, 0.3821, 0.5265, 0.4505, 0.5219, 0.3577, 0.4943, 0.3771, 0.3707, 0.4588, 0.3709, 0.4657, 0.4552, 0.4474, 0.4573, 0.4481, 0.4695, 0.4668, 0.4679, 0.4683, 0.4869, 0.3418, 0.5259, 0.3577, 0.4943, 0.3936, 0.6664, 0.3868, 0.7413, 0.4684, 0.3715, 0.4882, 0.3715, 0.4987, 0.5154, 0.4803, 0.5166, 0.4987, 0.7415, 0.4798, 0.7415, 0.4803, 0.5166, 0.4987, 0.5154, 0.0, 0.0, 0.0, 0.0, 0.0, 0.0, 0.0, 0.0, 0.3936, 0.6664, 0.4043, 0.6329, 0.4503, 0.633, 0.4679, 0.6665, 0.3868, 0.7413, 0.3936, 0.6664, 0.4679, 0.6665, 0.4798, 0.7415, 0.4798, 0.7415, 0.4679, 0.6665, 0.4683, 0.4869, 0.4803, 0.5166, 0.3661, 0.3713, 0.3771, 0.3707, 0.3577, 0.4943, 0.3418, 0.5259, 0.3593, 0.4145, 0.4803, 0.5166, 0.4683, 0.4869, 0.4668, 0.4679, 0.4657, 0.4552, 0.4588, 0.3709, 0.4684, 0.3715, 0.4683, 0.4869, 0.4505, 0.5219, 0.3821, 0.5265, 0.3577, 0.4943, 0.3577, 0.4943, 0.3821, 0.5265, 0.4043, 0.6329, 0.3936, 0.6664, 0.4679, 0.6665, 0.4503, 0.633, 0.4505, 0.5219, 0.4683, 0.4869, 0.5487, 0.3731, 0.5541, 0.4403, 0.5132, 0.6319, 0.4987, 0.6075, 0.4987, 0.6075, 0.5132, 0.6319, 0.5152, 0.647, 0.5166, 0.6579, 0.5278, 0.742, 0.5165, 0.7422, 0.0, 0.0, 0.0, 0.0, 0.0, 0.0, 0.0, 0.0, 0.0, 0.0, 0.0, 0.0, 0.0, 0.0, 0.0, 0.0, 0.0, 0.0, 0.0, 0.0, 0.0, 0.0, 0.0, 0.0, 0.0, 0.0, 0.0, 0.0, 0.0, 0.0, 0.0, 0.0, 0.6345, 0.4427, 0.6212, 0.4666, 0.5615, 0.4648, 0.5541, 0.4403, 0.6345, 0.7452, 0.5278, 0.742, 0.5166, 0.6579, 0.5325, 0.6583, 0.5306, 0.6461, 0.5152, 0.647, 0.5132, 0.6319, 0.6293, 0.6274, 0.6407, 0.602, 0.6293, 0.6274, 0.6345, 0.4427, 0.6471, 0.376, 0.6471, 0.376, 0.6345, 0.4427, 0.5541, 0.4403, 0.5487, 0.3731, 0.6471, 0.7461, 0.6345, 0.7452, 0.6293, 0.6274, 0.6407, 0.602, 0.6453, 0.8768, 0.6435, 0.8655, 0.6435, 0.7587, 0.6453, 0.7461, 0.5311, 0.6071, 0.5615, 0.4648, 0.6212, 0.4666, 0.6173, 0.6037, 0.5541, 0.4403, 0.5615, 0.4648, 0.5311, 0.6071, 0.5132, 0.6319, 0.6293, 0.6274, 0.6173, 0.6037, 0.6212, 0.4666, 0.6345, 0.4427, 0.5132, 0.6319, 0.5311, 0.6071, 0.6173, 0.6037, 0.6293, 0.6274, 0.7747, 0.2548, 0.7747, 0.416, 0.7021, 0.416, 0.6875, 0.2531, 0.6683, 0.4668, 0.7021, 0.416, 0.7747, 0.416, 0.7735, 0.4668, 0.7735, 0.2332, 0.7747, 0.2548, 0.6875, 0.2531, 0.6471, 0.2307, 0.7926, 0.965, 0.7926, 0.9227, 0.7747, 0.9227, 0.7747, 0.965, 0.2526, 0.7961, 0.2103, 0.7961, 0.2103, 0.8152, 0.2526, 0.8152, 0.2526, 0.8152, 0.2103, 0.8152, 0.2103, 0.8434, 0.2526, 0.8434, 0.2526, 0.8434, 0.2103, 0.8434, 0.2103, 0.8765, 0.2526, 0.8765, 0.2526, 0.8765, 0.2103, 0.8765, 0.2103, 0.9093, 0.2526, 0.9093, 0.2526, 0.9093, 0.2103, 0.9093, 0.2103, 0.9369, 0.2526, 0.9369, 0.2526, 0.9369, 0.2103, 0.9369, 0.2103, 0.9551, 0.2526, 0.9551, 0.3983, 0.955, 0.3983, 0.9127, 0.3803, 0.9127, 0.3803, 0.955, 0.3803, 0.955, 0.3803, 0.9127, 0.3623, 0.9127, 0.3623, 0.955, 0.2103, 0.7961, 0.2526, 0.7961, 0.2526, 0.7775, 0.2103, 0.7775, 0.2103, 0.7775, 0.2526, 0.7775, 0.2526, 0.7497, 0.2103, 0.7497, 0.2103, 0.7497, 0.2526, 0.7497, 0.2526, 0.7168, 0.2103, 0.7168, 0.2103, 0.7168, 0.2526, 0.7168, 0.2526, 0.6838, 0.2103, 0.6838, 0.0, 0.0, 0.0, 0.0, 0.0, 0.0, 0.0, 0.0, 0.2103, 0.6838, 0.2526, 0.6838, 0.2526, 0.6558, 0.2103, 0.6558, 0.7205, 0.7112, 0.7033, 0.7028, 0.6846, 0.7073, 0.6674, 0.7242, 0.6542, 0.7509, 0.6471, 0.7833, 0.6471, 0.8164, 0.6542, 0.8453, 0.6674, 0.8655, 0.6846, 0.874, 0.7033, 0.8694, 0.7205, 0.8525, 0.7337, 0.8258, 0.7408, 0.7935, 0.7408, 0.7603, 0.7337, 0.7314, 0.2103, 0.6558, 0.2526, 0.6558, 0.2526, 0.637, 0.2103, 0.637, 0.8108, 0.965, 0.8108, 0.9227, 0.7926, 0.9227, 0.7926, 0.965, 0.3465, 0.799, 0.3465, 0.8322, 0.3651, 0.8301, 0.3651, 0.8102, 0.0, 0.0, 0.0, 0.0, 0.0, 0.0, 0.0, 0.0, 0.0, 0.0, 0.0, 0.0, 0.0, 0.0, 0.0, 0.0, 0.0, 0.0, 0.0, 0.0, 0.0, 0.0, 0.0, 0.0, 0.01072, 0.004991, 0.01102, 0.0, 0.1264, 0.0, 0.1264, 0.1129, 0.07374, 0.1129, 0.04426, 0.01272, 0.8999, 0.1875, 0.9281, 0.1537, 0.9659, 0.2205, 0.8999, 0.1875, 0.6403, 0.7461, 0.6403, 0.8407, 0.6069, 0.836, 0.6401, 0.8406, 0.9281, 0.1537, 0.9659, 0.1103, 0.9659, 0.2205, 0.1094, 0.8804, 0.2034, 0.8787, 0.2034, 0.9788, 0.106, 0.9449, 0.3017, 0.9546, 0.3101, 0.9546, 0.3101, 0.9669, 0.3021, 0.9666, 0.3458, 0.9673, 0.339, 0.9663, 0.339, 0.9583, 0.3458, 0.955, 0.3683, 0.9678, 0.3623, 0.9651, 0.3623, 0.9568, 0.3683, 0.955, 0.2895, 0.9546, 0.2956, 0.9568, 0.2956, 0.9689, 0.2895, 0.9731, 0.2034, 0.9525, 0.2102, 0.9565, 0.2102, 0.9688, 0.2034, 0.9714, 0.9006, 0.221, 0.9071, 0.2205, 0.9071, 0.2295, 0.8999, 0.2302, 0.3101, 0.9546, 0.3164, 0.9575, 0.3164, 0.9667, 0.3101, 0.9704, 0.3326, 0.9704, 0.3262, 0.9675, 0.3262, 0.9585, 0.3326, 0.955, 0.9284, 0.6699, 0.922, 0.6673, 0.922, 0.6603, 0.9284, 0.6577, 0.9546, 0.6686, 0.9482, 0.6667, 0.9482, 0.6604, 0.9546, 0.6577, 0.9439, 0.8339, 0.9439, 0.8058, 0.9858, 0.8058, 0.9858, 0.8339, 0.271, 0.9546, 0.2528, 0.9546, 0.2528, 0.9127, 0.271, 0.9127, 0.8453, 0.9377, 0.8453, 0.9292, 0.8559, 0.9292, 0.8558, 0.9377, 0.8453, 0.9292, 0.8454, 0.9227, 0.8559, 0.9227, 0.8559, 0.9292, 0.922, 0.6577, 0.922, 0.6629, 0.9115, 0.6629, 0.9115, 0.6577, 0.9439, 0.8681, 0.9439, 0.8339, 0.9858, 0.8339, 0.9858, 0.8681, 0.08947, 0.8844, 0.08947, 0.9757, 0.0551, 0.9486, 0.922, 0.6629, 0.922, 0.6684, 0.9115, 0.6684, 0.9115, 0.6629, 0.5825, 0.9683, 0.6344, 0.882, 0.6376, 0.9683, 0.1954, 0.8747, 0.1953, 0.8698, 0.2058, 0.8698, 0.2059, 0.8747, 0.5195, 0.839, 0.5153, 0.7517, 0.5572, 0.7645, 0.5763, 0.8465, 0.1953, 0.8698, 0.1953, 0.8621, 0.2058, 0.8621, 0.2058, 0.8698, 0.9439, 0.9006, 0.9439, 0.8681, 0.9858, 0.8681, 0.9858, 0.9006, 0.9583, 0.6569, 0.9583, 0.6223, 0.9669, 0.6223, 0.9669, 0.6569, 0.1953, 0.8621, 0.1953, 0.8534, 0.2058, 0.8534, 0.2058, 0.8621, 0.6376, 0.9575, 0.6376, 0.9229, 0.6462, 0.9229, 0.6462, 0.9575, 0.1953, 0.8534, 0.1953, 0.8457, 0.2058, 0.8457, 0.2058, 0.8534, 0.09813, 0.9253, 0.08947, 0.9253, 0.08947, 0.8844, 0.09813, 0.8844, 0.1953, 0.8457, 0.1954, 0.8407, 0.2059, 0.8407, 0.2058, 0.8457, 0.9439, 0.924, 0.9439, 0.9006, 0.9858, 0.9006, 0.9858, 0.924, 0.9785, 0.9648, 0.9439, 0.9648, 0.9439, 0.924, 0.9785, 0.924, 0.9009, 0.6577, 0.9009, 0.6632, 0.8904, 0.6632, 0.8904, 0.6577, 0.4825, 0.8488, 0.4912, 0.8488, 0.4912, 0.8896, 0.4825, 0.8896, 0.9009, 0.6632, 0.901, 0.6684, 0.8905, 0.6684, 0.8904, 0.6632, 0.9596, 0.5612, 0.9633, 0.5547, 0.9685, 0.5516, 0.974, 0.5527, 0.9785, 0.5576, 0.9811, 0.5653, 0.9811, 0.574, 0.9785, 0.5817, 0.974, 0.5867, 0.9685, 0.5877, 0.9633, 0.5846, 0.9596, 0.5781, 0.9583, 0.5697, 0.8108, 0.9227, 0.8453, 0.9227, 0.8453, 0.9636, 0.8108, 0.9636, 0.8454, 0.9527, 0.8453, 0.9461, 0.8559, 0.9461, 0.8559, 0.9527, 0.8453, 0.9461, 0.8453, 0.9377, 0.8558, 0.9377, 0.8559, 0.9461, 0.4745, 0.9547, 0.4759, 0.9462, 0.4795, 0.9397, 0.4847, 0.9366, 0.4902, 0.9377, 0.4948, 0.9426, 0.4974, 0.9503, 0.4974, 0.959, 0.4948, 0.9667, 0.4902, 0.9717, 0.4847, 0.9727, 0.4795, 0.9697, 0.4759, 0.9631, 0.89, 0.1712, 0.89, 0.188, 0.8481, 0.188, 0.8481, 0.1712, 0.89, 0.188, 0.89, 0.2069, 0.8481, 0.2069, 0.8481, 0.188, 0.89, 0.2069, 0.89, 0.2236, 0.8481, 0.2236, 0.8481, 0.2069, 0.5825, 0.882, 0.5825, 0.9104, 0.5406, 0.9104, 0.5406, 0.882, 0.5825, 0.9104, 0.5825, 0.9446, 0.5406, 0.9446, 0.5406, 0.9104, 0.5825, 0.9446, 0.5825, 0.977, 0.5406, 0.977, 0.5406, 0.9446, 0.956, 0.3285, 0.944, 0.3202, 0.9456, 0.297, 0.9583, 0.2942, 0.5825, 0.977, 0.5825, 1.0, 0.5406, 1.0, 0.5406, 0.977, 0.2895, 0.9546, 0.271, 0.9546, 0.271, 0.9127, 0.2895, 0.9127, 0.897, 0.5006, 0.8844, 0.473, 0.8798, 0.4389, 0.8844, 0.4062, 0.897, 0.3824, 0.9148, 0.373, 0.9336, 0.38, 0.9493, 0.4019, 0.9581, 0.4337, 0.9581, 0.4681, 0.9493, 0.4971, 0.9336, 0.5143, 0.9148, 0.5155, 0.1953, 0.705, 0.1953, 0.7248, 0.2099, 0.7249, 0.2099, 0.7138, 0.384, 0.9081, 0.4026, 0.9127, 0.3989, 0.8786, 0.3877, 0.8758, 0.4402, 0.822, 0.433, 0.7896, 0.4172, 0.8045, 0.4215, 0.824, 0.3668, 0.7499, 0.3536, 0.7702, 0.3694, 0.7928, 0.3774, 0.7807, 0.3536, 0.8645, 0.3668, 0.8912, 0.3774, 0.8657, 0.3694, 0.8496, 0.433, 0.884, 0.4402, 0.8551, 0.4215, 0.8439, 0.4172, 0.8613, 0.4026, 0.746, 0.384, 0.7415, 0.3877, 0.7756, 0.3989, 0.7783, 0.4026, 0.9127, 0.4199, 0.9042, 0.4093, 0.8735, 0.3989, 0.8786, 0.433, 0.7896, 0.4199, 0.7629, 0.4093, 0.7885, 0.4172, 0.8045, 0.3536, 0.7702, 0.3465, 0.799, 0.3651, 0.8102, 0.3694, 0.7928, 0.3465, 0.8322, 0.3536, 0.8645, 0.3694, 0.8496, 0.3651, 0.8301, 0.3668, 0.8912, 0.384, 0.9081, 0.3877, 0.8758, 0.3774, 0.8657, 0.4402, 0.8551, 0.4402, 0.822, 0.4215, 0.824, 0.4215, 0.8439, 0.384, 0.7415, 0.3668, 0.7499, 0.3774, 0.7807, 0.3877, 0.7756, 0.4199, 0.9042, 0.433, 0.884, 0.4172, 0.8613, 0.4093, 0.8735, 0.4199, 0.7629, 0.4026, 0.746, 0.3989, 0.7783, 0.4093, 0.7885, 0.3903, 0.7983, 0.3845, 0.8011, 0.3879, 0.8111, 0.3915, 0.8093, 0.2099, 0.8407, 0.2099, 0.8208, 0.1953, 0.8212, 0.1953, 0.8324, 0.1953, 0.7248, 0.1953, 0.7446, 0.2099, 0.736, 0.2099, 0.7249, 0.2099, 0.8208, 0.2099, 0.8011, 0.1953, 0.8101, 0.1953, 0.8212, 0.1953, 0.7446, 0.1953, 0.7615, 0.2099, 0.7455, 0.2099, 0.736, 0.3694, 0.8496, 0.3774, 0.8657, 0.3845, 0.8488, 0.3801, 0.8398, 0.4093, 0.7885, 0.3989, 0.7783, 0.3966, 0.7998, 0.4024, 0.8055, 0.3774, 0.8657, 0.3877, 0.8758, 0.3903, 0.8545, 0.3845, 0.8488, 0.3989, 0.7783, 0.3877, 0.7756, 0.3903, 0.7983, 0.3966, 0.7998, 0.3989, 0.8786, 0.4093, 0.8735, 0.4024, 0.8532, 0.3966, 0.8561, 0.3877, 0.8758, 0.3989, 0.8786, 0.3966, 0.8561, 0.3903, 0.8545, 0.3877, 0.7756, 0.3774, 0.7807, 0.3845, 0.8011, 0.3903, 0.7983, 0.4093, 0.8735, 0.4172, 0.8613, 0.4069, 0.8464, 0.4024, 0.8532, 0.3774, 0.7807, 0.3694, 0.7928, 0.3801, 0.808, 0.3845, 0.8011, 0.1953, 0.6882, 0.1953, 0.705, 0.2099, 0.7138, 0.2099, 0.7044, 0.3694, 0.7928, 0.3651, 0.8102, 0.3776, 0.8177, 0.3801, 0.808, 0.9744, 0.1891, 0.9744, 0.1833, 0.9659, 0.1886, 0.9659, 0.192, 0.4024, 0.8532, 0.4069, 0.8464, 0.4017, 0.839, 0.399, 0.8433, 0.3845, 0.8011, 0.3801, 0.808, 0.3852, 0.8153, 0.3879, 0.8111, 0.4069, 0.8464, 0.4093, 0.8366, 0.4032, 0.833, 0.4017, 0.839, 0.3801, 0.808, 0.3776, 0.8177, 0.3837, 0.8213, 0.3852, 0.8153, 0.4093, 0.8366, 0.4093, 0.8255, 0.4032, 0.8261, 0.4032, 0.833, 0.3776, 0.8177, 0.3776, 0.8289, 0.3837, 0.8282, 0.3837, 0.8213, 0.4093, 0.8255, 0.4069, 0.8145, 0.4017, 0.8194, 0.4032, 0.8261, 0.3776, 0.8289, 0.3801, 0.8398, 0.3852, 0.835, 0.3837, 0.8282, 0.4069, 0.8145, 0.4024, 0.8055, 0.399, 0.8138, 0.4017, 0.8194, 0.3801, 0.8398, 0.3845, 0.8488, 0.3879, 0.8405, 0.3852, 0.835, 0.4024, 0.8055, 0.3966, 0.7998, 0.3954, 0.8103, 0.399, 0.8138, 0.3845, 0.8488, 0.3903, 0.8545, 0.3915, 0.8441, 0.3879, 0.8405, 0.3966, 0.7998, 0.3903, 0.7983, 0.3915, 0.8093, 0.3954, 0.8103, 0.3966, 0.8561, 0.4024, 0.8532, 0.399, 0.8433, 0.3954, 0.845, 0.3903, 0.8545, 0.3966, 0.8561, 0.3954, 0.845, 0.3915, 0.8441, 0.9378, 0.9686, 0.9399, 0.9676, 0.9415, 0.9652, 0.9423, 0.9617, 0.9423, 0.9577, 0.9415, 0.9538, 0.9399, 0.9507, 0.9378, 0.9486, 0.9356, 0.9481, 0.9335, 0.9491, 0.9319, 0.9515, 0.9311, 0.955, 0.9311, 0.9589, 0.9319, 0.9628, 0.9335, 0.966, 0.9356, 0.968, 0.9669, 0.6171, 0.9669, 0.6209, 0.9755, 0.6138, 0.9755, 0.6116, 0.9744, 0.1833, 0.9744, 0.1794, 0.9659, 0.1864, 0.9659, 0.1886, 0.9217, 0.2291, 0.9255, 0.2291, 0.9254, 0.2205, 0.9233, 0.2205, 0.933, 0.2291, 0.9367, 0.2291, 0.935, 0.2205, 0.9329, 0.2205, 0.9292, 0.2291, 0.933, 0.2291, 0.9329, 0.2205, 0.9307, 0.2205, 0.9255, 0.2291, 0.9292, 0.2291, 0.9276, 0.2205, 0.9254, 0.2205, 0.9669, 0.5877, 0.9669, 0.5917, 0.9755, 0.597, 0.9755, 0.5947, 0.9744, 0.2125, 0.9744, 0.2086, 0.9659, 0.2032, 0.9659, 0.2054, 0.9669, 0.5917, 0.9669, 0.5976, 0.9755, 0.6004, 0.9755, 0.597, 0.9744, 0.2086, 0.9744, 0.2028, 0.9659, 0.1999, 0.9659, 0.2032, 0.9669, 0.5976, 0.9669, 0.6045, 0.9755, 0.6044, 0.9755, 0.6004, 0.9744, 0.2028, 0.9744, 0.196, 0.9659, 0.1959, 0.9659, 0.1999, 0.9669, 0.6045, 0.9669, 0.6113, 0.9755, 0.6083, 0.9755, 0.6044, 0.9744, 0.196, 0.9744, 0.1891, 0.9659, 0.192, 0.9659, 0.1959, 0.9669, 0.6113, 0.9669, 0.6171, 0.9755, 0.6116, 0.9755, 0.6083, 0.9013, 0.3394, 0.909, 0.3237, 0.9155, 0.3299, 0.9127, 0.3503, 0.8821, 0.3285, 0.8941, 0.3202, 0.9013, 0.3394, 0.8929, 0.3569, 0.9516, 0.2619, 0.941, 0.2752, 0.9315, 0.2597, 0.9374, 0.239, 0.9096, 0.373, 0.9127, 0.3503, 0.9255, 0.3503, 0.9285, 0.373, 0.9007, 0.239, 0.9066, 0.2597, 0.8971, 0.2752, 0.8865, 0.2619, 0.9453, 0.3569, 0.9368, 0.3394, 0.944, 0.3202, 0.956, 0.3285, 0.8798, 0.2942, 0.8925, 0.297, 0.8941, 0.3202, 0.8821, 0.3285, 0.9583, 0.2942, 0.9456, 0.297, 0.941, 0.2752, 0.9516, 0.2619, 0.8929, 0.3569, 0.9013, 0.3394, 0.9127, 0.3503, 0.9096, 0.373, 0.9374, 0.239, 0.9315, 0.2597, 0.9191, 0.2541, 0.9191, 0.2307, 0.9191, 0.2307, 0.9191, 0.2541, 0.9066, 0.2597, 0.9007, 0.239, 0.9285, 0.373, 0.9255, 0.3503, 0.9368, 0.3394, 0.9453, 0.3569, 0.8865, 0.2619, 0.8971, 0.2752, 0.8925, 0.297, 0.8798, 0.2942, 0.9155, 0.3299, 0.9172, 0.3173, 0.9211, 0.3173, 0.9228, 0.3299, 0.9315, 0.2597, 0.9262, 0.2782, 0.9191, 0.275, 0.9191, 0.2541, 0.8941, 0.3202, 0.9049, 0.3127, 0.909, 0.3237, 0.9013, 0.3394, 0.941, 0.2752, 0.9317, 0.287, 0.9262, 0.2782, 0.9315, 0.2597, 0.8925, 0.297, 0.904, 0.2995, 0.9049, 0.3127, 0.8941, 0.3202, 0.9456, 0.297, 0.9343, 0.2995, 0.9317, 0.287, 0.941, 0.2752, 0.8971, 0.2752, 0.9066, 0.287, 0.904, 0.2995, 0.8925, 0.297, 0.944, 0.3202, 0.9334, 0.3127, 0.9343, 0.2995, 0.9456, 0.297, 0.9066, 0.2597, 0.912, 0.2782, 0.9066, 0.287, 0.8971, 0.2752, 0.9368, 0.3394, 0.9292, 0.3237, 0.9334, 0.3127, 0.944, 0.3202, 0.9191, 0.2541, 0.9191, 0.275, 0.912, 0.2782, 0.9066, 0.2597, 0.9255, 0.3503, 0.9228, 0.3299, 0.9292, 0.3237, 0.9368, 0.3394, 0.9127, 0.3503, 0.9155, 0.3299, 0.9228, 0.3299, 0.9255, 0.3503, 0.9764, 0.5106, 0.9693, 0.5073, 0.9693, 0.5033, 0.9764, 0.504, 0.909, 0.3237, 0.9137, 0.314, 0.9172, 0.3173, 0.9155, 0.3299, 0.9262, 0.2782, 0.9229, 0.2897, 0.9191, 0.288, 0.9191, 0.275, 0.9049, 0.3127, 0.9115, 0.3081, 0.9137, 0.314, 0.909, 0.3237, 0.9317, 0.287, 0.9258, 0.2944, 0.9229, 0.2897, 0.9262, 0.2782, 0.904, 0.2995, 0.9111, 0.3011, 0.9115, 0.3081, 0.9049, 0.3127, 0.9343, 0.2995, 0.9272, 0.3011, 0.9258, 0.2944, 0.9317, 0.287, 0.9066, 0.287, 0.9124, 0.2944, 0.9111, 0.3011, 0.904, 0.2995, 0.9334, 0.3127, 0.9267, 0.3081, 0.9272, 0.3011, 0.9343, 0.2995, 0.912, 0.2782, 0.9153, 0.2897, 0.9124, 0.2944, 0.9066, 0.287, 0.9292, 0.3237, 0.9245, 0.314, 0.9267, 0.3081, 0.9334, 0.3127, 0.9191, 0.275, 0.9191, 0.288, 0.9153, 0.2897, 0.912, 0.2782, 0.9228, 0.3299, 0.9211, 0.3173, 0.9245, 0.314, 0.9292, 0.3237, 0.8922, 0.2287, 0.8906, 0.2258, 0.89, 0.2217, 0.8906, 0.2174, 0.8922, 0.2139, 0.8944, 0.212, 0.8968, 0.2122, 0.8987, 0.2144, 0.8998, 0.218, 0.8998, 0.2223, 0.8987, 0.2263, 0.8968, 0.229, 0.8944, 0.2299, 0.4982, 0.8916, 0.4912, 0.8894, 0.4912, 0.8852, 0.4982, 0.8846, 0.9764, 0.5154, 0.9693, 0.5102, 0.9693, 0.5073, 0.9764, 0.5106, 0.4982, 0.8974, 0.4912, 0.893, 0.4912, 0.8894, 0.4982, 0.8916, 0.9583, 0.2243, 0.9513, 0.2242, 0.9513, 0.2219, 0.9583, 0.2205, 0.4825, 0.8969, 0.4895, 0.8962, 0.4895, 0.8983, 0.4825, 0.9004, 0.4825, 0.8931, 0.4895, 0.8938, 0.4895, 0.8962, 0.4825, 0.8969, 0.4825, 0.8896, 0.4895, 0.8917, 0.4895, 0.8938, 0.4825, 0.8931, 0.9583, 0.2281, 0.9513, 0.2265, 0.9513, 0.2242, 0.9583, 0.2243, 0.9764, 0.4969, 0.9693, 0.499, 0.9693, 0.4954, 0.9764, 0.4911, 0.4982, 0.8779, 0.4912, 0.8811, 0.4912, 0.8782, 0.4982, 0.8731, 0.9764, 0.504, 0.9693, 0.5033, 0.9693, 0.499, 0.9764, 0.4969, 0.4982, 0.8846, 0.4912, 0.8852, 0.4912, 0.8811, 0.4982, 0.8779, 0.7889, 0.2336, 0.1953, 0.7835, 0.8794, 0.2307, 0.8157, 0.2322, 0.7889, 0.6671, 0.8157, 0.6685, 0.8794, 0.6699, 0.8794, 0.2307, 0.1953, 0.7835])
me_cube_002.materials.append(mat_material_002)
me_cube_002.use_remesh_preserve_volume = False
me_cube_002.use_remesh_preserve_attributes = False
me_cube_002.use_mirror_vertex_groups = False
me_cube_002.use_paint_bone_selection = False
me_cube_002.use_paint_mask = True
me_cube_002.update()

# ---- objects
ob_cube = bpy.data.objects.new('Cube', me_cube_002)
ob_lamp = bpy.data.objects.new('Lamp', light_lamp)
ob_camera = bpy.data.objects.new('Camera', cam_camera)

# ---- transforms, parenting, visibility, modifiers, constraints
ob_cube.location = (0.0, 0.0, 0.0)
ob_cube.lineart.crease_threshold = 0.0
ob_lamp.location = (4.076, 1.005, 5.904)
ob_lamp.rotation_euler = (0.6503, 0.05522, 1.866)
ob_lamp.lock_rotations_4d = False
ob_lamp.empty_display_type = 'ARROWS'
ob_lamp.color = (0.0, 0.0, 0.0, 0.0)
ob_lamp.lineart.crease_threshold = 0.0
ob_camera.location = (7.481, -6.508, 5.344)
ob_camera.rotation_euler = (1.109, 0.0, 0.8149)
ob_camera.lock_rotations_4d = False
ob_camera.empty_display_type = 'ARROWS'
ob_camera.color = (0.0, 0.0, 0.0, 0.0)
ob_camera.display_type = 'WIRE'
ob_camera.lineart.crease_threshold = 0.0

# ---- collection membership
scene.collection.objects.link(ob_cube)
col_collection_1.objects.link(ob_lamp)
col_collection_1.objects.link(ob_camera)

# ---- scene / render settings (as saved in the file)
scene.camera = ob_camera
scene.frame_start = 1; scene.frame_end = 250; scene.frame_set(1)
scene.render.engine = 'CYCLES'
scene.render.resolution_percentage = 50
scene.render.dither_intensity = 0.0
scene.cycles.use_denoising = False
scene.cycles.samples = 128
scene.cycles.sampling_pattern = 'TABULATED_SOBOL'
scene.cycles.use_adaptive_sampling = False
scene.cycles.use_light_tree = False
scene.view_settings.view_transform = 'Standard'
bpy.context.view_layer.update()
